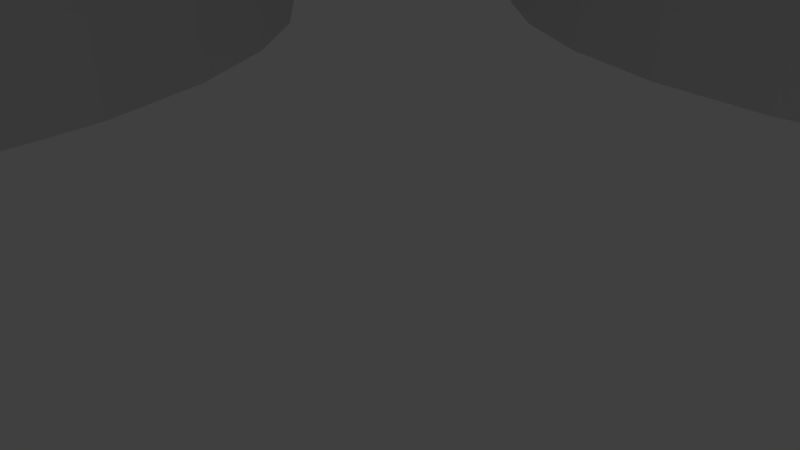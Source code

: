 # Source: rover-parts.blend  (saved by Blender 2.80.75; exported with 4.5.12 LTS)
import bpy
from mathutils import Matrix  # noqa: F401  (used for matrix-valued properties, if any)

bpy.ops.wm.read_factory_settings(use_empty=True)
scene = bpy.context.scene
scene.name = 'Scene'

# ---- collections
col_collection_1 = bpy.data.collections.new('Collection 1'); scene.collection.children.link(col_collection_1)

# ---- materials (node trees are filled in below, after node groups)
mat_material = bpy.data.materials.new('Material')
mat_material.alpha_threshold = 0.0
mat_material.use_transparent_shadow = False
mat_material.roughness = 0.5
mat_material.line_color = (0.0, 0.0, 0.0, 1.0)

# ---- material node trees

# ---- world
world_world = bpy.data.worlds.new('World'); scene.world = world_world
world_world.color = (0.05088, 0.05088, 0.05088)
world_world.use_sun_shadow = False
world_world.sun_shadow_jitter_overblur = 0.0
world_world.cycles.sampling_method = 'MANUAL'

# ---- cameras
cam_camera = bpy.data.cameras.new('Camera')
cam_camera.clip_end = 100.0
cam_camera.lens = 35.0
cam_camera.sensor_width = 32.0
cam_camera.sensor_height = 18.0
cam_camera.ortho_scale = 7.314
cam_camera.dof.focus_distance = 0.0
cam_camera.dof.aperture_fstop = 128.0

# ---- lights
light_lamp = bpy.data.lights.new('Lamp', 'POINT')
light_lamp.transmission_factor = 0.0
light_lamp.cutoff_distance = 30.0
light_lamp.energy = 100.0
light_lamp.shadow_buffer_clip_start = 1.001
light_lamp.shadow_soft_size = 0.1
light_lamp.shadow_maximum_resolution = 0.006
light_lamp.use_absolute_resolution = True

# ---- meshes
me_cylinder_002 = bpy.data.meshes.new('Cylinder.002')
me_cylinder_002.from_pydata([(3.815e-06, 7.013, -13.71), (3.815e-06, 7.013, 13.71), (1.368, 6.878, -13.71), (1.368, 6.878, 13.71), (2.684, 6.479, -13.71), (2.684, 6.479, 13.71), (3.896, 5.831, -13.71), (3.896, 5.831, 13.71), (4.959, 4.959, -13.71), (4.959, 4.959, 13.71), (5.831, 3.896, -13.71), (5.831, 3.896, 13.71), (6.479, 2.684, -13.71), (6.479, 2.684, 13.71), (6.878, 1.368, -13.71), (6.878, 1.368, 13.71), (7.013, -1.999e-06, -13.71), (7.013, -1.999e-06, 13.71), (6.878, -1.368, -13.71), (6.878, -1.368, 13.71), (6.479, -2.684, -13.71), (6.479, -2.684, 13.71), (5.831, -3.896, -13.71), (5.831, -3.896, 13.71), (4.959, -4.959, -13.71), (4.959, -4.959, 13.71), (3.896, -5.831, -13.71), (3.896, -5.831, 13.71), (2.684, -6.479, -13.71), (2.684, -6.479, 13.71), (1.368, -6.878, -13.71), (1.368, -6.878, 13.71), (3.815e-06, -7.013, -13.71), (3.815e-06, -7.013, 13.71), (-1.368, -6.878, -13.71), (-1.368, -6.878, 13.71), (-2.684, -6.479, -13.71), (-2.684, -6.479, 13.71), (-3.896, -5.831, -13.71), (-3.896, -5.831, 13.71), (-4.959, -4.959, -13.71), (-4.959, -4.959, 13.71), (-5.831, -3.896, -13.71), (-5.831, -3.896, 13.71), (-6.479, -2.684, -13.71), (-6.479, -2.684, 13.71), (-6.878, -1.368, -13.71), (-6.878, -1.368, 13.71), (-7.013, 4.243e-06, -13.71), (-7.013, 4.243e-06, 13.71), (-6.878, 1.368, -13.71), (-6.878, 1.368, 13.71), (-6.479, 2.684, -13.71), (-6.479, 2.684, 13.71), (-5.831, 3.896, -13.71), (-5.831, 3.896, 13.71), (-4.959, 4.959, -13.71), (-4.959, 4.959, 13.71), (-3.896, 5.831, -13.71), (-3.896, 5.831, 13.71), (-2.684, 6.479, -13.71), (-2.684, 6.479, 13.71), (-1.368, 6.878, -13.71), (-1.368, 6.878, 13.71)], [], [(0, 1, 3, 2), (2, 3, 5, 4), (4, 5, 7, 6), (6, 7, 9, 8), (8, 9, 11, 10), (10, 11, 13, 12), (12, 13, 15, 14), (14, 15, 17, 16), (16, 17, 19, 18), (18, 19, 21, 20), (20, 21, 23, 22), (22, 23, 25, 24), (24, 25, 27, 26), (26, 27, 29, 28), (28, 29, 31, 30), (30, 31, 33, 32), (32, 33, 35, 34), (34, 35, 37, 36), (36, 37, 39, 38), (38, 39, 41, 40), (40, 41, 43, 42), (42, 43, 45, 44), (44, 45, 47, 46), (46, 47, 49, 48), (48, 49, 51, 50), (50, 51, 53, 52), (52, 53, 55, 54), (54, 55, 57, 56), (56, 57, 59, 58), (58, 59, 61, 60), (3, 1, 63, 61, 59, 57, 55, 53, 51, 49, 47, 45, 43, 41, 39, 37, 35, 33, 31, 29, 27, 25, 23, 21, 19, 17, 15, 13, 11, 9, 7, 5), (60, 61, 63, 62), (62, 63, 1, 0), (0, 2, 4, 6, 8, 10, 12, 14, 16, 18, 20, 22, 24, 26, 28, 30, 32, 34, 36, 38, 40, 42, 44, 46, 48, 50, 52, 54, 56, 58, 60, 62)])
_uv = me_cylinder_002.uv_layers.new(name='UVMap')
_uv.uv.foreach_set('vector', [1.0, 0.5, 1.0, 1.0, 0.9688, 1.0, 0.9688, 0.5, 0.9688, 0.5, 0.9688, 1.0, 0.9375, 1.0, 0.9375, 0.5, 0.9375, 0.5, 0.9375, 1.0, 0.9062, 1.0, 0.9062, 0.5, 0.9062, 0.5, 0.9062, 1.0, 0.875, 1.0, 0.875, 0.5, 0.875, 0.5, 0.875, 1.0, 0.8438, 1.0, 0.8438, 0.5, 0.8438, 0.5, 0.8438, 1.0, 0.8125, 1.0, 0.8125, 0.5, 0.8125, 0.5, 0.8125, 1.0, 0.7812, 1.0, 0.7812, 0.5, 0.7812, 0.5, 0.7812, 1.0, 0.75, 1.0, 0.75, 0.5, 0.75, 0.5, 0.75, 1.0, 0.7188, 1.0, 0.7188, 0.5, 0.7188, 0.5, 0.7188, 1.0, 0.6875, 1.0, 0.6875, 0.5, 0.6875, 0.5, 0.6875, 1.0, 0.6562, 1.0, 0.6562, 0.5, 0.6562, 0.5, 0.6562, 1.0, 0.625, 1.0, 0.625, 0.5, 0.625, 0.5, 0.625, 1.0, 0.5938, 1.0, 0.5938, 0.5, 0.5938, 0.5, 0.5938, 1.0, 0.5625, 1.0, 0.5625, 0.5, 0.5625, 0.5, 0.5625, 1.0, 0.5312, 1.0, 0.5312, 0.5, 0.5312, 0.5, 0.5312, 1.0, 0.5, 1.0, 0.5, 0.5, 0.5, 0.5, 0.5, 1.0, 0.4688, 1.0, 0.4688, 0.5, 0.4688, 0.5, 0.4688, 1.0, 0.4375, 1.0, 0.4375, 0.5, 0.4375, 0.5, 0.4375, 1.0, 0.4062, 1.0, 0.4062, 0.5, 0.4062, 0.5, 0.4062, 1.0, 0.375, 1.0, 0.375, 0.5, 0.375, 0.5, 0.375, 1.0, 0.3438, 1.0, 0.3438, 0.5, 0.3438, 0.5, 0.3438, 1.0, 0.3125, 1.0, 0.3125, 0.5, 0.3125, 0.5, 0.3125, 1.0, 0.2812, 1.0, 0.2812, 0.5, 0.2812, 0.5, 0.2812, 1.0, 0.25, 1.0, 0.25, 0.5, 0.25, 0.5, 0.25, 1.0, 0.2188, 1.0, 0.2188, 0.5, 0.2188, 0.5, 0.2188, 1.0, 0.1875, 1.0, 0.1875, 0.5, 0.1875, 0.5, 0.1875, 1.0, 0.1562, 1.0, 0.1562, 0.5, 0.1562, 0.5, 0.1562, 1.0, 0.125, 1.0, 0.125, 0.5, 0.125, 0.5, 0.125, 1.0, 0.09375, 1.0, 0.09375, 0.5, 0.09375, 0.5, 0.09375, 1.0, 0.0625, 1.0, 0.0625, 0.5, 0.2968, 0.4854, 0.25, 0.49, 0.2032, 0.4854, 0.1582, 0.4717, 0.1167, 0.4496, 0.08029, 0.4197, 0.05045, 0.3833, 0.02827, 0.3418, 0.01461, 0.2968, 0.01, 0.25, 0.01461, 0.2032, 0.02827, 0.1582, 0.05045, 0.1167, 0.08029, 0.08029, 0.1167, 0.05045, 0.1582, 0.02827, 0.2032, 0.01461, 0.25, 0.01, 0.2968, 0.01461, 0.3418, 0.02827, 0.3833, 0.05045, 0.4197, 0.08029, 0.4496, 0.1167, 0.4717, 0.1582, 0.4854, 0.2032, 0.49, 0.25, 0.4854, 0.2968, 0.4717, 0.3418, 0.4496, 0.3833, 0.4197, 0.4197, 0.3833, 0.4496, 0.3418, 0.4717, 0.0625, 0.5, 0.0625, 1.0, 0.03125, 1.0, 0.03125, 0.5, 0.03125, 0.5, 0.03125, 1.0, 0.0, 1.0, 0.0, 0.5, 0.75, 0.49, 0.7968, 0.4854, 0.8418, 0.4717, 0.8833, 0.4496, 0.9197, 0.4197, 0.9496, 0.3833, 0.9717, 0.3418, 0.9854, 0.2968, 0.99, 0.25, 0.9854, 0.2032, 0.9717, 0.1582, 0.9496, 0.1167, 0.9197, 0.08029, 0.8833, 0.05045, 0.8418, 0.02827, 0.7968, 0.01461, 0.75, 0.01, 0.7032, 0.01461, 0.6582, 0.02827, 0.6167, 0.05045, 0.5803, 0.08029, 0.5504, 0.1167, 0.5283, 0.1582, 0.5146, 0.2032, 0.51, 0.25, 0.5146, 0.2968, 0.5283, 0.3418, 0.5504, 0.3833, 0.5803, 0.4197, 0.6167, 0.4496, 0.6582, 0.4717, 0.7032, 0.4854])
me_cylinder_002.use_remesh_preserve_volume = False
me_cylinder_002.use_remesh_preserve_attributes = False
me_cylinder_002.use_mirror_vertex_groups = False
me_cylinder_002.update()
me_cylinder_003 = bpy.data.meshes.new('Cylinder.003')
me_cylinder_003.from_pydata([(-8.995e-07, 7.013, -35.09), (-8.995e-07, 7.013, 35.28), (1.368, 6.878, -35.09), (1.368, 6.878, 35.28), (2.684, 6.479, -35.09), (2.684, 6.479, 35.28), (3.896, 5.831, -35.09), (3.896, 5.831, 35.28), (4.959, 4.959, -35.09), (4.959, 4.959, 35.28), (5.831, 3.896, -35.09), (5.831, 3.896, 35.28), (6.479, 2.684, -35.09), (6.479, 2.684, 35.28), (6.878, 1.368, -35.09), (6.878, 1.368, 35.28), (7.013, -7.123e-07, -35.09), (7.013, -2.519e-06, 35.28), (6.878, -1.368, -35.09), (6.878, -1.368, 35.28), (6.479, -2.684, -35.09), (6.479, -2.684, 35.28), (5.831, -3.896, -35.09), (5.831, -3.896, 35.28), (4.959, -4.959, -35.09), (4.959, -4.959, 35.28), (3.896, -5.831, -35.09), (3.896, -5.831, 35.28), (2.684, -6.479, -35.09), (2.684, -6.479, 35.28), (1.368, -6.878, -35.09), (1.368, -6.878, 35.28), (-8.995e-07, -7.013, -35.09), (-8.995e-07, -7.013, 35.28), (-1.368, -6.878, -35.09), (-1.368, -6.878, 35.28), (-2.684, -6.479, -35.09), (-2.684, -6.479, 35.28), (-3.896, -5.831, -35.09), (-3.896, -5.831, 35.28), (-4.959, -4.959, -35.09), (-4.959, -4.959, 35.28), (-5.831, -3.896, -35.09), (-5.831, -3.896, 35.28), (-6.479, -2.684, -35.09), (-6.479, -2.684, 35.28), (-6.878, -1.368, -35.09), (-6.878, -1.368, 35.28), (-7.013, 5.53e-06, -35.09), (-7.013, 3.724e-06, 35.28), (-6.878, 1.368, -35.09), (-6.878, 1.368, 35.28), (-6.479, 2.684, -35.09), (-6.479, 2.684, 35.28), (-5.831, 3.896, -35.09), (-5.831, 3.896, 35.28), (-4.959, 4.959, -35.09), (-4.959, 4.959, 35.28), (-3.896, 5.831, -35.09), (-3.896, 5.831, 35.28), (-2.684, 6.479, -35.09), (-2.684, 6.479, 35.28), (-1.368, 6.878, -35.09), (-1.368, 6.878, 35.28)], [], [(0, 1, 3, 2), (2, 3, 5, 4), (4, 5, 7, 6), (6, 7, 9, 8), (8, 9, 11, 10), (10, 11, 13, 12), (12, 13, 15, 14), (14, 15, 17, 16), (16, 17, 19, 18), (18, 19, 21, 20), (20, 21, 23, 22), (22, 23, 25, 24), (24, 25, 27, 26), (26, 27, 29, 28), (28, 29, 31, 30), (30, 31, 33, 32), (32, 33, 35, 34), (34, 35, 37, 36), (36, 37, 39, 38), (38, 39, 41, 40), (40, 41, 43, 42), (42, 43, 45, 44), (44, 45, 47, 46), (46, 47, 49, 48), (48, 49, 51, 50), (50, 51, 53, 52), (52, 53, 55, 54), (54, 55, 57, 56), (56, 57, 59, 58), (58, 59, 61, 60), (60, 61, 63, 62), (62, 63, 1, 0), (0, 2, 4, 6, 8, 10, 12, 14, 16, 18, 20, 22, 24, 26, 28, 30, 32, 34, 36, 38, 40, 42, 44, 46, 48, 50, 52, 54, 56, 58, 60, 62), (3, 1, 63, 61, 59, 57, 55, 53, 51, 49, 47, 45, 43, 41, 39, 37, 35, 33, 31, 29, 27, 25, 23, 21, 19, 17, 15, 13, 11, 9, 7, 5)])
_uv = me_cylinder_003.uv_layers.new(name='UVMap')
_uv.uv.foreach_set('vector', [1.0, 0.5, 1.0, 1.0, 0.9688, 1.0, 0.9688, 0.5, 0.9688, 0.5, 0.9688, 1.0, 0.9375, 1.0, 0.9375, 0.5, 0.9375, 0.5, 0.9375, 1.0, 0.9062, 1.0, 0.9062, 0.5, 0.9062, 0.5, 0.9062, 1.0, 0.875, 1.0, 0.875, 0.5, 0.875, 0.5, 0.875, 1.0, 0.8438, 1.0, 0.8438, 0.5, 0.8438, 0.5, 0.8438, 1.0, 0.8125, 1.0, 0.8125, 0.5, 0.8125, 0.5, 0.8125, 1.0, 0.7812, 1.0, 0.7812, 0.5, 0.7812, 0.5, 0.7812, 1.0, 0.75, 1.0, 0.75, 0.5, 0.75, 0.5, 0.75, 1.0, 0.7188, 1.0, 0.7188, 0.5, 0.7188, 0.5, 0.7188, 1.0, 0.6875, 1.0, 0.6875, 0.5, 0.6875, 0.5, 0.6875, 1.0, 0.6562, 1.0, 0.6562, 0.5, 0.6562, 0.5, 0.6562, 1.0, 0.625, 1.0, 0.625, 0.5, 0.625, 0.5, 0.625, 1.0, 0.5938, 1.0, 0.5938, 0.5, 0.5938, 0.5, 0.5938, 1.0, 0.5625, 1.0, 0.5625, 0.5, 0.5625, 0.5, 0.5625, 1.0, 0.5312, 1.0, 0.5312, 0.5, 0.5312, 0.5, 0.5312, 1.0, 0.5, 1.0, 0.5, 0.5, 0.5, 0.5, 0.5, 1.0, 0.4688, 1.0, 0.4688, 0.5, 0.4688, 0.5, 0.4688, 1.0, 0.4375, 1.0, 0.4375, 0.5, 0.4375, 0.5, 0.4375, 1.0, 0.4062, 1.0, 0.4062, 0.5, 0.4062, 0.5, 0.4062, 1.0, 0.375, 1.0, 0.375, 0.5, 0.375, 0.5, 0.375, 1.0, 0.3438, 1.0, 0.3438, 0.5, 0.3438, 0.5, 0.3438, 1.0, 0.3125, 1.0, 0.3125, 0.5, 0.3125, 0.5, 0.3125, 1.0, 0.2812, 1.0, 0.2812, 0.5, 0.2812, 0.5, 0.2812, 1.0, 0.25, 1.0, 0.25, 0.5, 0.25, 0.5, 0.25, 1.0, 0.2188, 1.0, 0.2188, 0.5, 0.2188, 0.5, 0.2188, 1.0, 0.1875, 1.0, 0.1875, 0.5, 0.1875, 0.5, 0.1875, 1.0, 0.1562, 1.0, 0.1562, 0.5, 0.1562, 0.5, 0.1562, 1.0, 0.125, 1.0, 0.125, 0.5, 0.125, 0.5, 0.125, 1.0, 0.09375, 1.0, 0.09375, 0.5, 0.09375, 0.5, 0.09375, 1.0, 0.0625, 1.0, 0.0625, 0.5, 0.0625, 0.5, 0.0625, 1.0, 0.03125, 1.0, 0.03125, 0.5, 0.03125, 0.5, 0.03125, 1.0, 0.0, 1.0, 0.0, 0.5, 0.0, 0.5, 0.9688, 0.5, 0.9375, 0.5, 0.9062, 0.5, 0.875, 0.5, 0.8438, 0.5, 0.8125, 0.5, 0.7812, 0.5, 0.75, 0.5, 0.7188, 0.5, 0.6875, 0.5, 0.6562, 0.5, 0.625, 0.5, 0.5938, 0.5, 0.5625, 0.5, 0.5312, 0.5, 0.5, 0.5, 0.4688, 0.5, 0.4375, 0.5, 0.4062, 0.5, 0.375, 0.5, 0.3438, 0.5, 0.3125, 0.5, 0.2812, 0.5, 0.25, 0.5, 0.2188, 0.5, 0.1875, 0.5, 0.1562, 0.5, 0.125, 0.5, 0.09375, 0.5, 0.0625, 0.5, 0.03125, 0.5, 0.9688, 1.0, 0.0, 1.0, 0.03125, 1.0, 0.0625, 1.0, 0.09375, 1.0, 0.125, 1.0, 0.1562, 1.0, 0.1875, 1.0, 0.2188, 1.0, 0.25, 1.0, 0.2812, 1.0, 0.3125, 1.0, 0.3438, 1.0, 0.375, 1.0, 0.4062, 1.0, 0.4375, 1.0, 0.4688, 1.0, 0.5, 1.0, 0.5312, 1.0, 0.5625, 1.0, 0.5938, 1.0, 0.625, 1.0, 0.6562, 1.0, 0.6875, 1.0, 0.7188, 1.0, 0.75, 1.0, 0.7812, 1.0, 0.8125, 1.0, 0.8438, 1.0, 0.875, 1.0, 0.9062, 1.0, 0.9375, 1.0])
me_cylinder_003.use_remesh_preserve_volume = False
me_cylinder_003.use_remesh_preserve_attributes = False
me_cylinder_003.use_mirror_vertex_groups = False
me_cylinder_003.update()
me_cylinder_004 = bpy.data.meshes.new('Cylinder.004')
me_cylinder_004.from_pydata([(1.75, 2.095, -2.98e-07), (0.5677, -2.095, -1.257), (0.5677, -2.095, -3.576e-07), (-1.037, -0.8315, -1.257), (-1.037, -0.8315, 0.0), (-1.189, -0.7071, -1.257), (-1.189, -0.7071, 0.0), (-1.313, -0.5556, -1.257), (-1.313, -0.5556, 0.0), (-1.405, -0.3827, -1.257), (-1.405, -0.3827, 0.0), (-1.462, -0.1951, -1.257), (-1.462, -0.1951, 0.0), (-1.481, 7.737e-07, -1.257), (-1.481, 9.954e-07, 0.0), (-1.462, 0.1951, -1.257), (-1.462, 0.1951, 0.0), (-1.405, 0.3827, -1.257), (-1.405, 0.3827, 0.0), (-1.313, 0.5556, -1.257), (-1.313, 0.5556, 0.0), (-1.189, 0.7071, -1.257), (-1.189, 0.7071, 0.0), (-1.037, 0.8315, -1.257), (-1.037, 0.8315, 0.0), (0.5677, 2.095, -1.257), (0.5677, 2.095, -1.192e-07), (1.75, -2.095, -5.364e-07), (1.75, 3.206, 0.0), (0.5677, 3.206, -1.257), (0.5677, 3.206, 1.192e-07), (0.5677, -3.206, -1.257), (0.5677, -3.206, -6.557e-07), (1.75, -3.206, -8.345e-07), (2.98e-07, 1.02e-08, -5.96e-08), (8.941e-08, 3.856e-07, -1.257), (-0.009251, -0.09393, -5.96e-08), (-0.009251, -0.09393, -1.257), (-0.4815, -0.4815, -5.96e-08), (-0.4815, -0.4815, -1.257), (-0.6657, -0.4448, 0.0), (-0.6657, -0.4448, -1.257), (-0.5754, -0.4722, -5.96e-08), (-0.5754, -0.4722, -1.257), (-0.749, -0.4003, 0.0), (-0.749, -0.4003, -1.257), (-0.08114, -0.2675, -5.96e-08), (-0.08114, -0.2675, -1.257), (-0.03665, -0.1843, -5.96e-08), (-0.03665, -0.1843, -1.257), (-0.141, -0.3405, -5.96e-08), (-0.141, -0.3405, -1.257), (-0.3875, -0.4722, -5.96e-08), (-0.3875, -0.4722, -1.257), (-0.214, -0.4003, -5.96e-08), (-0.214, -0.4003, -1.257), (-0.2972, -0.4448, -5.96e-08), (-0.2972, -0.4448, -1.257), (-0.9537, -0.09393, 1.192e-07), (-0.9537, -0.09393, -1.257), (-0.9263, -0.1843, 0.0), (-0.9263, -0.1843, -1.257), (-0.963, -5.477e-07, 0.0), (-0.963, -1.723e-07, -1.257), (-0.8818, -0.2675, 0.0), (-0.8818, -0.2675, -1.257), (-0.009251, 0.09393, 0.0), (-0.009251, 0.09393, -1.257), (-0.03665, 0.1843, 0.0), (-0.03665, 0.1843, -1.257), (-0.2972, 0.4448, 0.0), (-0.2972, 0.4448, -1.257), (-0.3876, 0.4722, 0.0), (-0.3876, 0.4722, -1.257), (-0.4815, 0.4815, 0.0), (-0.4815, 0.4815, -1.257), (-0.749, 0.4003, 2.384e-07), (-0.749, 0.4003, -1.257), (-0.6657, 0.4448, 0.0), (-0.6657, 0.4448, -1.257), (-0.08114, 0.2675, 0.0), (-0.08114, 0.2675, -1.257), (-0.8219, 0.3405, 0.0), (-0.8219, 0.3405, -1.257), (-0.9537, 0.09393, 0.0), (-0.9537, 0.09393, -1.257), (-0.5754, 0.4722, 0.0), (-0.5754, 0.4722, -1.257), (-0.8219, -0.3405, 0.0), (-0.8219, -0.3405, -1.257), (-0.9263, 0.1843, 0.0), (-0.9263, 0.1843, -1.257), (-0.8818, 0.2675, 0.0), (-0.8818, 0.2675, -1.257), (-0.214, 0.4003, -1.192e-07), (-0.214, 0.4003, -1.257), (-0.141, 0.3405, -1.788e-07), (-0.141, 0.3405, -1.257), (0.9074, 3.206, -1.257), (1.523, 3.206, -0.4076), (1.523, -3.206, -0.4076), (1.074, 3.206, -0.7391), (1.074, -3.206, -0.7391), (1.198, 3.206, -0.6027), (1.198, -3.206, -0.6027), (1.35, 3.206, -0.4908), (1.35, -3.206, -0.4908), (1.71, 3.206, -0.3564), (1.71, -3.206, -0.3564), (1.75, 2.095, -0.3529), (1.75, -2.095, -0.3529), (1.75, -3.206, -0.3529), (0.9815, 3.206, -0.8947), (0.9815, -3.206, -0.8947), (0.9246, 3.206, -1.064), (0.9246, -3.206, -1.064), (1.75, 3.206, -0.3529), (0.9054, 3.206, -1.239), (0.9074, 2.095, -1.257), (0.9074, -1.087, -1.257), (0.9074, -2.095, -1.257), (0.9054, -3.206, -1.239), (0.9074, -3.206, -1.257)], [], [(0, 27, 110, 109), (27, 34, 36, 48, 46, 50, 54, 56, 52, 38, 42, 40, 44, 88, 64, 60, 58, 62, 14, 12, 10, 8, 6, 4, 2), (2, 1, 31, 32), (1, 2, 4, 3), (3, 4, 6, 5), (5, 6, 8, 7), (7, 8, 10, 9), (9, 10, 12, 11), (11, 12, 14, 13), (13, 14, 16, 15), (15, 16, 18, 17), (17, 18, 20, 19), (19, 20, 22, 21), (21, 22, 24, 23), (23, 24, 26, 25), (25, 26, 30, 29), (29, 30, 28, 116, 107, 99, 105, 103, 101, 112, 114, 117, 98), (0, 109, 116, 28), (26, 0, 28, 30), (32, 31, 122, 121, 115, 113, 102, 104, 106, 100, 108, 111, 33), (1, 120, 122, 31), (27, 2, 32, 33), (58, 59, 63, 62), (88, 89, 65, 64), (64, 65, 61, 60), (66, 67, 35, 34), (84, 85, 91, 90), (62, 63, 85, 84), (92, 93, 83, 82), (74, 75, 73, 72), (52, 53, 39, 38), (80, 81, 69, 68), (38, 39, 43, 42), (72, 73, 71, 70), (82, 83, 77, 76), (54, 55, 57, 56), (76, 77, 79, 78), (44, 45, 89, 88), (94, 95, 97, 96), (68, 69, 67, 66), (14, 62, 84, 90, 92, 82, 76, 78, 86, 74, 72, 70, 94, 96, 80, 68, 66, 34, 27, 0, 26, 24, 22, 20, 18, 16), (40, 41, 45, 44), (50, 51, 55, 54), (48, 49, 47, 46), (90, 91, 93, 92), (86, 87, 75, 74), (34, 35, 37, 36), (60, 61, 59, 58), (56, 57, 53, 52), (70, 71, 95, 94), (78, 79, 87, 86), (42, 43, 41, 40), (36, 37, 49, 48), (96, 97, 81, 80), (46, 47, 51, 50), (13, 63, 59, 61, 65, 89, 45, 41, 43, 39, 53, 57, 55, 51, 47, 49, 37, 35, 119, 120, 1, 3, 5, 7, 9, 11), (115, 114, 112, 113), (121, 117, 114, 115), (106, 105, 99, 100), (113, 112, 101, 102), (104, 103, 105, 106), (121, 120, 119), (118, 119, 35, 67, 69, 81, 97, 95, 71, 73, 75, 87, 79, 77, 83, 93, 91, 85, 63, 13, 15, 17, 19, 21, 23, 25), (108, 107, 116, 109, 110, 111), (111, 110, 27, 33), (100, 99, 107, 108), (102, 101, 103, 104), (98, 118, 25, 29), (98, 117, 118), (117, 121, 119), (121, 122, 120), (119, 118, 117)])
_uv = me_cylinder_004.uv_layers.new(name='UVMap')
_uv.uv.foreach_set('vector', [0.0625, 1.0, 0.4375, 1.0, 0.4375, 0.8597, 0.0625, 0.8597, 0.4375, 1.0, 0.25, 1.0, 0.2614, 1.0, 0.2726, 1.0, 0.2832, 1.0, 0.2932, 1.0, 0.3021, 1.0, 0.3098, 1.0, 0.3158, 1.0, 0.3197, 1.0, 0.3211, 1.0, 0.3194, 1.0, 0.3142, 1.0, 0.3056, 1.0, 0.294, 1.0, 0.2804, 1.0, 0.2655, 1.0, 0.25, 1.0, 0.25, 1.0, 0.2812, 1.0, 0.3125, 1.0, 0.3438, 1.0, 0.375, 1.0, 0.4062, 1.0, 0.4375, 1.0, 0.4375, 1.0, 0.4375, 0.5, 0.4375, 0.5, 0.4375, 1.0, 0.4375, 0.5, 0.4375, 1.0, 0.4062, 1.0, 0.4062, 0.5, 0.4062, 0.5, 0.4062, 1.0, 0.375, 1.0, 0.375, 0.5, 0.375, 0.5, 0.375, 1.0, 0.3438, 1.0, 0.3438, 0.5, 0.3438, 0.5, 0.3438, 1.0, 0.3125, 1.0, 0.3125, 0.5, 0.3125, 0.5, 0.3125, 1.0, 0.2812, 1.0, 0.2812, 0.5, 0.2812, 0.5, 0.2812, 1.0, 0.25, 1.0, 0.25, 0.5, 0.25, 0.5, 0.25, 1.0, 0.2188, 1.0, 0.2188, 0.5, 0.2188, 0.5, 0.2188, 1.0, 0.1875, 1.0, 0.1875, 0.5, 0.1875, 0.5, 0.1875, 1.0, 0.1562, 1.0, 0.1562, 0.5, 0.1562, 0.5, 0.1562, 1.0, 0.125, 1.0, 0.125, 0.5, 0.125, 0.5, 0.125, 1.0, 0.09375, 1.0, 0.09375, 0.5, 0.09375, 0.5, 0.09375, 1.0, 0.0625, 1.0, 0.0625, 0.5, 0.0625, 0.5, 0.0625, 1.0, 0.0625, 1.0, 0.0625, 0.5, 0.0625, 0.5, 0.0625, 1.0, 0.0625, 1.0, 0.0625, 0.8597, 0.0625, 0.8583, 0.0625, 0.8379, 0.0625, 0.8048, 0.0625, 0.7603, 0.0625, 0.7061, 0.0625, 0.6442, 0.0625, 0.5771, 0.0625, 0.5073, 0.0625, 0.5, 0.0625, 1.0, 0.0625, 0.8597, 0.0625, 0.8597, 0.0625, 1.0, 0.0625, 1.0, 0.0625, 1.0, 0.0625, 1.0, 0.0625, 1.0, 0.4375, 1.0, 0.4375, 0.5, 0.4375, 0.5, 0.4375, 0.5073, 0.4375, 0.5771, 0.4375, 0.6442, 0.4375, 0.7061, 0.4375, 0.7603, 0.4375, 0.8048, 0.4375, 0.8379, 0.4375, 0.8583, 0.4375, 0.8597, 0.4375, 1.0, 0.4375, 0.5, 0.4375, 0.5, 0.4375, 0.5, 0.4375, 0.5, 0.4375, 1.0, 0.4375, 1.0, 0.4375, 1.0, 0.4375, 1.0, 0.7188, 0.5707, 0.7188, 0.7883, 0.75, 0.7883, 0.75, 0.5707, 0.625, 0.5707, 0.625, 0.7883, 0.6562, 0.7883, 0.6562, 0.5707, 0.6562, 0.5707, 0.6562, 0.7883, 0.6875, 0.7883, 0.6875, 0.5707, 0.2188, 0.5707, 0.2188, 0.7883, 0.25, 0.7883, 0.25, 0.5707, 0.7812, 0.5707, 0.7812, 0.7883, 0.8125, 0.7883, 0.8125, 0.5707, 0.75, 0.5707, 0.75, 0.7883, 0.7812, 0.7883, 0.7812, 0.5707, 0.8438, 0.5707, 0.8438, 0.7883, 0.875, 0.7883, 0.875, 0.5707, 0.0, 0.5707, 0.0, 0.7883, 0.03125, 0.7883, 0.03125, 0.5707, 0.4688, 0.5707, 0.4688, 0.7883, 0.5, 0.7883, 0.5, 0.5707, 0.1562, 0.5707, 0.1562, 0.7883, 0.1875, 0.7883, 0.1875, 0.5707, 0.5, 0.5707, 0.5, 0.7883, 0.5312, 0.7883, 0.5312, 0.5707, 0.03125, 0.5707, 0.03125, 0.7883, 0.0625, 0.7883, 0.0625, 0.5707, 0.875, 0.5707, 0.875, 0.7883, 0.9062, 0.7883, 0.9062, 0.5707, 0.4062, 0.5707, 0.4062, 0.7883, 0.4375, 0.7883, 0.4375, 0.5707, 0.9062, 0.5707, 0.9062, 0.7883, 0.9375, 0.7883, 0.9375, 0.5707, 0.5938, 0.5707, 0.5938, 0.7883, 0.625, 0.7883, 0.625, 0.5707, 0.09375, 0.5707, 0.09375, 0.7883, 0.125, 0.7883, 0.125, 0.5707, 0.1875, 0.5707, 0.1875, 0.7883, 0.2188, 0.7883, 0.2188, 0.5707, 0.25, 1.0, 0.25, 1.0, 0.2345, 1.0, 0.2196, 1.0, 0.206, 1.0, 0.1944, 1.0, 0.1858, 1.0, 0.1806, 1.0, 0.1789, 1.0, 0.1803, 1.0, 0.1842, 1.0, 0.1902, 1.0, 0.1979, 1.0, 0.2068, 1.0, 0.2168, 1.0, 0.2274, 1.0, 0.2386, 1.0, 0.25, 1.0, 0.4375, 1.0, 0.0625, 1.0, 0.0625, 1.0, 0.09375, 1.0, 0.125, 1.0, 0.1562, 1.0, 0.1875, 1.0, 0.2188, 1.0, 0.5625, 0.5707, 0.5625, 0.7883, 0.5938, 0.7883, 0.5938, 0.5707, 0.375, 0.5707, 0.375, 0.7883, 0.4062, 0.7883, 0.4062, 0.5707, 0.3125, 0.5707, 0.3125, 0.7883, 0.3438, 0.7883, 0.3438, 0.5707, 0.8125, 0.5707, 0.8125, 0.7883, 0.8438, 0.7883, 0.8438, 0.5707, 0.9688, 0.5707, 0.9688, 0.7883, 1.0, 0.7883, 1.0, 0.5707, 0.25, 0.5707, 0.25, 0.7883, 0.2812, 0.7883, 0.2812, 0.5707, 0.6875, 0.5707, 0.6875, 0.7883, 0.7188, 0.7883, 0.7188, 0.5707, 0.4375, 0.5707, 0.4375, 0.7883, 0.4688, 0.7883, 0.4688, 0.5707, 0.0625, 0.5707, 0.0625, 0.7883, 0.09375, 0.7883, 0.09375, 0.5707, 0.9375, 0.5707, 0.9375, 0.7883, 0.9688, 0.7883, 0.9688, 0.5707, 0.5312, 0.5707, 0.5312, 0.7883, 0.5625, 0.7883, 0.5625, 0.5707, 0.2812, 0.5707, 0.2812, 0.7883, 0.3125, 0.7883, 0.3125, 0.5707, 0.125, 0.5707, 0.125, 0.7883, 0.1562, 0.7883, 0.1562, 0.5707, 0.3438, 0.5707, 0.3438, 0.7883, 0.375, 0.7883, 0.375, 0.5707, 0.25, 0.5, 0.25, 0.5, 0.2655, 0.5, 0.2804, 0.5, 0.294, 0.5, 0.3056, 0.5, 0.3142, 0.5, 0.3194, 0.5, 0.3211, 0.5, 0.3197, 0.5, 0.3158, 0.5, 0.3098, 0.5, 0.3021, 0.5, 0.2932, 0.5, 0.2832, 0.5, 0.2726, 0.5, 0.2614, 0.5, 0.25, 0.5, 0.3472, 0.5, 0.4375, 0.5, 0.4375, 0.5, 0.4062, 0.5, 0.375, 0.5, 0.3438, 0.5, 0.3125, 0.5, 0.2812, 0.5, 0.7812, 0.5315, 0.7812, 0.9672, 0.8125, 0.9672, 0.8125, 0.5315, 0.75, 0.5315, 0.75, 0.9672, 0.7812, 0.9672, 0.7812, 0.5315, 0.9062, 0.5315, 0.9062, 0.9672, 0.9375, 0.9672, 0.9375, 0.5315, 0.8125, 0.5315, 0.8125, 0.9672, 0.8438, 0.9672, 0.8438, 0.5315, 0.875, 0.5315, 0.875, 0.9672, 0.9062, 0.9672, 0.9062, 0.5315, 0.75, 0.5315, 0.7468, 0.607, 0.7468, 0.6755, 0.0625, 0.5, 0.3472, 0.5, 0.25, 0.5, 0.2386, 0.5, 0.2274, 0.5, 0.2168, 0.5, 0.2068, 0.5, 0.1979, 0.5, 0.1902, 0.5, 0.1842, 0.5, 0.1803, 0.5, 0.1789, 0.5, 0.1806, 0.5, 0.1858, 0.5, 0.1944, 0.5, 0.206, 0.5, 0.2196, 0.5, 0.2345, 0.5, 0.25, 0.5, 0.25, 0.5, 0.2188, 0.5, 0.1875, 0.5, 0.1562, 0.5, 0.125, 0.5, 0.09375, 0.5, 0.0625, 0.5, 0.9688, 0.5315, 0.9688, 0.9672, 0.9751, 0.9672, 0.9751, 0.8917, 0.9751, 0.607, 0.9751, 0.5315, 0.4375, 0.8597, 0.4375, 0.8597, 0.4375, 1.0, 0.4375, 1.0, 0.9375, 0.5315, 0.9375, 0.9672, 0.9688, 0.9672, 0.9688, 0.5315, 0.8438, 0.5315, 0.8438, 0.9672, 0.875, 0.9672, 0.875, 0.5315, 0.0625, 0.5, 0.0625, 0.5, 0.0625, 0.5, 0.0625, 0.5, 0.7468, 0.9672, 0.75, 0.9672, 0.7468, 0.8917, 0.75, 0.9672, 0.75, 0.5315, 0.7468, 0.6755, 0.75, 0.5315, 0.7468, 0.5315, 0.7468, 0.607, 0.7468, 0.6755, 0.7468, 0.8917, 0.75, 0.9672])
me_cylinder_004.use_remesh_preserve_volume = False
me_cylinder_004.use_remesh_preserve_attributes = False
me_cylinder_004.use_mirror_vertex_groups = False
me_cylinder_004.update()
me_cylinder_005 = bpy.data.meshes.new('Cylinder.005')
me_cylinder_005.from_pydata([(-8.995e-07, 7.013, -9.537e-07), (-8.995e-07, 7.013, 14.03), (1.368, 6.878, -9.537e-07), (1.368, 6.878, 14.03), (2.684, 6.479, -9.537e-07), (2.684, 6.479, 14.03), (3.896, 5.831, -9.537e-07), (3.896, 5.831, 14.03), (4.959, 4.959, -9.537e-07), (4.959, 4.959, 14.03), (5.831, 3.896, -9.537e-07), (5.831, 3.896, 14.03), (6.479, 2.684, -9.537e-07), (6.479, 2.684, 14.03), (6.878, 1.368, -9.537e-07), (6.878, 1.368, 14.03), (7.013, -1.837e-06, -9.537e-07), (7.013, -1.837e-06, 14.03), (6.878, -1.368, -9.537e-07), (6.878, -1.368, 14.03), (6.479, -2.684, -9.537e-07), (6.479, -2.684, 14.03), (5.831, -3.896, -9.537e-07), (5.831, -3.896, 14.03), (4.959, -4.959, -9.537e-07), (4.959, -4.959, 14.03), (3.896, -5.831, -9.537e-07), (3.896, -5.831, 14.03), (2.684, -6.479, -9.537e-07), (2.684, -6.479, 14.03), (1.368, -6.878, -9.537e-07), (1.368, -6.878, 14.03), (-8.995e-07, -7.013, -9.537e-07), (-8.995e-07, -7.013, 14.03), (-1.368, -6.878, -9.537e-07), (-1.368, -6.878, 14.03), (-2.684, -6.479, -9.537e-07), (-2.684, -6.479, 14.03), (-3.896, -5.831, -9.537e-07), (-3.896, -5.831, 14.03), (-4.959, -4.959, -9.537e-07), (-4.959, -4.959, 14.03), (-5.831, -3.896, -9.537e-07), (-5.831, -3.896, 14.03), (-6.479, -2.684, -9.537e-07), (-6.479, -2.684, 14.03), (-6.878, -1.368, -9.537e-07), (-6.878, -1.368, 14.03), (-7.013, 4.405e-06, -9.537e-07), (-7.013, 4.405e-06, 14.03), (-6.878, 1.368, -9.537e-07), (-6.878, 1.368, 14.03), (-6.479, 2.684, -9.537e-07), (-6.479, 2.684, 14.03), (-5.831, 3.896, -9.537e-07), (-5.831, 3.896, 14.03), (-4.959, 4.959, -9.537e-07), (-4.959, 4.959, 14.03), (-3.896, 5.831, -9.537e-07), (-3.896, 5.831, 14.03), (-2.684, 6.479, -9.537e-07), (-2.684, 6.479, 14.03), (-1.368, 6.878, -9.537e-07), (-1.368, 6.878, 14.03), (2.808, -1.876, 14.03), (2.808, -1.876, -4.768e-07), (1.028e-07, 3.377, 14.03), (1.028e-07, 3.377, -4.768e-07), (-0.6587, 3.312, 14.03), (-0.6587, 3.312, -4.768e-07), (-1.292, 3.12, 14.03), (-1.292, 3.12, -4.768e-07), (-3.12, -1.292, 14.03), (-3.12, -1.292, -4.768e-07), (-2.808, -1.876, 14.03), (-2.808, -1.876, -1.907e-06), (-3.312, -0.6587, 14.03), (-3.312, -0.6587, -4.768e-07), (-2.388, -2.388, 14.03), (-2.388, -2.388, -1.907e-06), (-0.6587, -3.312, 14.03), (-0.6587, -3.312, -4.768e-07), (1.028e-07, -3.377, 14.03), (1.028e-07, -3.377, -4.768e-07), (-1.292, -3.12, 14.03), (-1.292, -3.12, -4.768e-07), (3.312, 0.6587, 14.03), (3.312, 0.6587, -4.768e-07), (1.876, 2.808, 14.03), (1.876, 2.808, -4.768e-07), (3.377, -1.503e-06, 14.03), (3.377, -1.503e-06, -4.768e-07), (3.12, 1.292, 14.03), (3.12, 1.292, -4.768e-07), (0.6587, -3.312, 14.03), (0.6587, -3.312, -4.768e-07), (-2.388, 2.388, 14.03), (-2.388, 2.388, -4.768e-07), (-1.876, 2.808, 14.03), (-1.876, 2.808, -4.768e-07), (-2.808, 1.876, 14.03), (-2.808, 1.876, -4.768e-07), (3.312, -0.6587, 14.03), (3.312, -0.6587, -4.768e-07), (1.876, -2.808, 14.03), (1.876, -2.808, -4.768e-07), (2.388, -2.388, 14.03), (2.388, -2.388, -4.768e-07), (3.12, -1.292, 14.03), (3.12, -1.292, -9.537e-07), (-3.377, 1.503e-06, 14.03), (-3.377, 1.503e-06, -4.768e-07), (-1.876, -2.808, 14.03), (-1.876, -2.808, -4.768e-07), (-3.312, 0.6587, 14.03), (-3.312, 0.6587, -4.768e-07), (2.388, 2.388, 14.03), (2.388, 2.388, -4.768e-07), (1.292, -3.12, 14.03), (1.292, -3.12, -4.768e-07), (2.808, 1.876, 14.03), (2.808, 1.876, -4.768e-07), (-3.12, 1.292, 14.03), (-3.12, 1.292, -9.537e-07), (1.292, 3.12, 14.03), (1.292, 3.12, -4.768e-07), (0.6587, 3.312, 14.03), (0.6587, 3.312, -4.768e-07)], [], [(0, 1, 3, 2), (2, 3, 5, 4), (4, 5, 7, 6), (6, 7, 9, 8), (8, 9, 11, 10), (10, 11, 13, 12), (12, 13, 15, 14), (14, 15, 17, 16), (16, 17, 19, 18), (18, 19, 21, 20), (20, 21, 23, 22), (22, 23, 25, 24), (24, 25, 27, 26), (26, 27, 29, 28), (28, 29, 31, 30), (30, 31, 33, 32), (32, 33, 35, 34), (34, 35, 37, 36), (36, 37, 39, 38), (38, 39, 41, 40), (40, 41, 43, 42), (42, 43, 45, 44), (44, 45, 47, 46), (46, 47, 49, 48), (48, 49, 51, 50), (50, 51, 53, 52), (52, 53, 55, 54), (54, 55, 57, 56), (56, 57, 59, 58), (58, 59, 61, 60), (3, 1, 63, 61, 59, 57, 55, 53, 51, 49, 110, 114, 122, 100, 96, 98, 70, 68, 66, 126, 124, 88, 116, 120, 92, 86, 90, 17, 15, 13, 11, 9, 7, 5), (60, 61, 63, 62), (62, 63, 1, 0), (0, 2, 4, 6, 8, 10, 12, 14, 16, 91, 87, 93, 121, 117, 89, 125, 127, 67, 69, 71, 99, 97, 101, 123, 115, 111, 48, 50, 52, 54, 56, 58, 60, 62), (103, 102, 90, 91), (107, 106, 64, 65), (65, 64, 108, 109), (115, 114, 110, 111), (87, 86, 92, 93), (91, 90, 86, 87), (121, 120, 116, 117), (67, 66, 68, 69), (81, 80, 82, 83), (101, 100, 122, 123), (83, 82, 94, 95), (69, 68, 70, 71), (117, 116, 88, 89), (113, 112, 84, 85), (17, 90, 102, 108, 64, 106, 104, 118, 94, 82, 80, 84, 112, 78, 74, 72, 76, 110, 49, 47, 45, 43, 41, 39, 37, 35, 33, 31, 29, 27, 25, 23, 21, 19), (89, 88, 124, 125), (105, 104, 106, 107), (99, 98, 96, 97), (123, 122, 114, 115), (119, 118, 104, 105), (79, 78, 112, 113), (73, 72, 74, 75), (127, 126, 66, 67), (93, 92, 120, 121), (111, 110, 76, 77), (109, 108, 102, 103), (85, 84, 80, 81), (71, 70, 98, 99), (125, 124, 126, 127), (95, 94, 118, 119), (77, 76, 72, 73), (97, 96, 100, 101), (48, 111, 77, 73, 75, 79, 113, 85, 81, 83, 95, 119, 105, 107, 65, 109, 103, 91, 16, 18, 20, 22, 24, 26, 28, 30, 32, 34, 36, 38, 40, 42, 44, 46), (75, 74, 78, 79)])
_uv = me_cylinder_005.uv_layers.new(name='UVMap')
_uv.uv.foreach_set('vector', [1.0, 0.5, 1.0, 1.0, 0.9688, 1.0, 0.9688, 0.5, 0.9688, 0.5, 0.9688, 1.0, 0.9375, 1.0, 0.9375, 0.5, 0.9375, 0.5, 0.9375, 1.0, 0.9062, 1.0, 0.9062, 0.5, 0.9062, 0.5, 0.9062, 1.0, 0.875, 1.0, 0.875, 0.5, 0.875, 0.5, 0.875, 1.0, 0.8438, 1.0, 0.8438, 0.5, 0.8438, 0.5, 0.8438, 1.0, 0.8125, 1.0, 0.8125, 0.5, 0.8125, 0.5, 0.8125, 1.0, 0.7812, 1.0, 0.7812, 0.5, 0.7812, 0.5, 0.7812, 1.0, 0.75, 1.0, 0.75, 0.5, 0.75, 0.5, 0.75, 1.0, 0.7188, 1.0, 0.7188, 0.5, 0.7188, 0.5, 0.7188, 1.0, 0.6875, 1.0, 0.6875, 0.5, 0.6875, 0.5, 0.6875, 1.0, 0.6562, 1.0, 0.6562, 0.5, 0.6562, 0.5, 0.6562, 1.0, 0.625, 1.0, 0.625, 0.5, 0.625, 0.5, 0.625, 1.0, 0.5938, 1.0, 0.5938, 0.5, 0.5938, 0.5, 0.5938, 1.0, 0.5625, 1.0, 0.5625, 0.5, 0.5625, 0.5, 0.5625, 1.0, 0.5312, 1.0, 0.5312, 0.5, 0.5312, 0.5, 0.5312, 1.0, 0.5, 1.0, 0.5, 0.5, 0.5, 0.5, 0.5, 1.0, 0.4688, 1.0, 0.4688, 0.5, 0.4688, 0.5, 0.4688, 1.0, 0.4375, 1.0, 0.4375, 0.5, 0.4375, 0.5, 0.4375, 1.0, 0.4062, 1.0, 0.4062, 0.5, 0.4062, 0.5, 0.4062, 1.0, 0.375, 1.0, 0.375, 0.5, 0.375, 0.5, 0.375, 1.0, 0.3438, 1.0, 0.3438, 0.5, 0.3438, 0.5, 0.3438, 1.0, 0.3125, 1.0, 0.3125, 0.5, 0.3125, 0.5, 0.3125, 1.0, 0.2812, 1.0, 0.2812, 0.5, 0.2812, 0.5, 0.2812, 1.0, 0.25, 1.0, 0.25, 0.5, 0.25, 0.5, 0.25, 1.0, 0.2188, 1.0, 0.2188, 0.5, 0.2188, 0.5, 0.2188, 1.0, 0.1875, 1.0, 0.1875, 0.5, 0.1875, 0.5, 0.1875, 1.0, 0.1562, 1.0, 0.1562, 0.5, 0.1562, 0.5, 0.1562, 1.0, 0.125, 1.0, 0.125, 0.5, 0.125, 0.5, 0.125, 1.0, 0.09375, 1.0, 0.09375, 0.5, 0.09375, 0.5, 0.09375, 1.0, 0.0625, 1.0, 0.0625, 0.5, 0.2968, 0.4854, 0.25, 0.49, 0.2032, 0.4854, 0.1582, 0.4717, 0.1167, 0.4496, 0.08029, 0.4197, 0.05045, 0.3833, 0.02827, 0.3418, 0.01461, 0.2968, 0.01, 0.25, 0.1344, 0.25, 0.1367, 0.2725, 0.1432, 0.2942, 0.1539, 0.3142, 0.1683, 0.3317, 0.1858, 0.3461, 0.2058, 0.3568, 0.2275, 0.3633, 0.25, 0.3656, 0.2725, 0.3633, 0.2942, 0.3568, 0.3142, 0.3461, 0.3317, 0.3317, 0.3461, 0.3142, 0.3568, 0.2942, 0.3633, 0.2725, 0.3656, 0.25, 0.49, 0.25, 0.4854, 0.2968, 0.4717, 0.3418, 0.4496, 0.3833, 0.4197, 0.4197, 0.3833, 0.4496, 0.3418, 0.4717, 0.0625, 0.5, 0.0625, 1.0, 0.03125, 1.0, 0.03125, 0.5, 0.03125, 0.5, 0.03125, 1.0, 0.0, 1.0, 0.0, 0.5, 0.75, 0.49, 0.7968, 0.4854, 0.8418, 0.4717, 0.8833, 0.4496, 0.9197, 0.4197, 0.9496, 0.3833, 0.9717, 0.3418, 0.9854, 0.2968, 0.99, 0.25, 0.8656, 0.25, 0.8633, 0.2725, 0.8568, 0.2942, 0.8461, 0.3142, 0.8317, 0.3317, 0.8142, 0.3461, 0.7942, 0.3568, 0.7725, 0.3633, 0.75, 0.3656, 0.7275, 0.3633, 0.7058, 0.3568, 0.6858, 0.3461, 0.6683, 0.3317, 0.6539, 0.3142, 0.6432, 0.2942, 0.6367, 0.2725, 0.6344, 0.25, 0.51, 0.25, 0.5146, 0.2968, 0.5283, 0.3418, 0.5504, 0.3833, 0.5803, 0.4197, 0.6167, 0.4496, 0.6582, 0.4717, 0.7032, 0.4854, 0.7188, 0.5695, 0.7188, 0.9305, 0.75, 0.9305, 0.75, 0.5695, 0.625, 0.5695, 0.625, 0.9305, 0.6562, 0.9305, 0.6562, 0.5695, 0.6562, 0.5695, 0.6562, 0.9305, 0.6875, 0.9305, 0.6875, 0.5695, 0.2188, 0.5695, 0.2188, 0.9305, 0.25, 0.9305, 0.25, 0.5695, 0.7812, 0.5695, 0.7812, 0.9305, 0.8125, 0.9305, 0.8125, 0.5695, 0.75, 0.5695, 0.75, 0.9305, 0.7812, 0.9305, 0.7812, 0.5695, 0.8438, 0.5695, 0.8438, 0.9305, 0.875, 0.9305, 0.875, 0.5695, 0.0, 0.5695, 0.0, 0.9305, 0.03125, 0.9305, 0.03125, 0.5695, 0.4688, 0.5695, 0.4688, 0.9305, 0.5, 0.9305, 0.5, 0.5695, 0.1562, 0.5695, 0.1562, 0.9305, 0.1875, 0.9305, 0.1875, 0.5695, 0.5, 0.5695, 0.5, 0.9305, 0.5312, 0.9305, 0.5312, 0.5695, 0.03125, 0.5695, 0.03125, 0.9305, 0.0625, 0.9305, 0.0625, 0.5695, 0.875, 0.5695, 0.875, 0.9305, 0.9062, 0.9305, 0.9062, 0.5695, 0.4062, 0.5695, 0.4062, 0.9305, 0.4375, 0.9305, 0.4375, 0.5695, 0.49, 0.25, 0.3656, 0.25, 0.3633, 0.2275, 0.3568, 0.2058, 0.3461, 0.1858, 0.3317, 0.1683, 0.3142, 0.1539, 0.2942, 0.1432, 0.2725, 0.1367, 0.25, 0.1344, 0.2275, 0.1367, 0.2058, 0.1432, 0.1858, 0.1539, 0.1683, 0.1683, 0.1539, 0.1858, 0.1432, 0.2058, 0.1367, 0.2275, 0.1344, 0.25, 0.01, 0.25, 0.01461, 0.2032, 0.02827, 0.1582, 0.05045, 0.1167, 0.08029, 0.08029, 0.1167, 0.05045, 0.1582, 0.02827, 0.2032, 0.01461, 0.25, 0.01, 0.2968, 0.01461, 0.3418, 0.02827, 0.3833, 0.05045, 0.4197, 0.08029, 0.4496, 0.1167, 0.4717, 0.1582, 0.4854, 0.2032, 0.9062, 0.5695, 0.9062, 0.9305, 0.9375, 0.9305, 0.9375, 0.5695, 0.5938, 0.5695, 0.5938, 0.9305, 0.625, 0.9305, 0.625, 0.5695, 0.09375, 0.5695, 0.09375, 0.9305, 0.125, 0.9305, 0.125, 0.5695, 0.1875, 0.5695, 0.1875, 0.9305, 0.2188, 0.9305, 0.2188, 0.5695, 0.5625, 0.5695, 0.5625, 0.9305, 0.5938, 0.9305, 0.5938, 0.5695, 0.375, 0.5695, 0.375, 0.9305, 0.4062, 0.9305, 0.4062, 0.5695, 0.3125, 0.5695, 0.3125, 0.9305, 0.3438, 0.9305, 0.3438, 0.5695, 0.9688, 0.5695, 0.9688, 0.9305, 1.0, 0.9305, 1.0, 0.5695, 0.8125, 0.5695, 0.8125, 0.9305, 0.8438, 0.9305, 0.8438, 0.5695, 0.25, 0.5695, 0.25, 0.9305, 0.2812, 0.9305, 0.2812, 0.5695, 0.6875, 0.5695, 0.6875, 0.9305, 0.7188, 0.9305, 0.7188, 0.5695, 0.4375, 0.5695, 0.4375, 0.9305, 0.4688, 0.9305, 0.4688, 0.5695, 0.0625, 0.5695, 0.0625, 0.9305, 0.09375, 0.9305, 0.09375, 0.5695, 0.9375, 0.5695, 0.9375, 0.9305, 0.9688, 0.9305, 0.9688, 0.5695, 0.5312, 0.5695, 0.5312, 0.9305, 0.5625, 0.9305, 0.5625, 0.5695, 0.2812, 0.5695, 0.2812, 0.9305, 0.3125, 0.9305, 0.3125, 0.5695, 0.125, 0.5695, 0.125, 0.9305, 0.1562, 0.9305, 0.1562, 0.5695, 0.51, 0.25, 0.6344, 0.25, 0.6367, 0.2275, 0.6432, 0.2058, 0.6539, 0.1858, 0.6683, 0.1683, 0.6858, 0.1539, 0.7058, 0.1432, 0.7275, 0.1367, 0.75, 0.1344, 0.7725, 0.1367, 0.7942, 0.1432, 0.8142, 0.1539, 0.8317, 0.1683, 0.8461, 0.1858, 0.8568, 0.2058, 0.8633, 0.2275, 0.8656, 0.25, 0.99, 0.25, 0.9854, 0.2032, 0.9717, 0.1582, 0.9496, 0.1167, 0.9197, 0.08029, 0.8833, 0.05045, 0.8418, 0.02827, 0.7968, 0.01461, 0.75, 0.01, 0.7032, 0.01461, 0.6582, 0.02827, 0.6167, 0.05045, 0.5803, 0.08029, 0.5504, 0.1167, 0.5283, 0.1582, 0.5146, 0.2032, 0.3438, 0.5695, 0.3438, 0.9305, 0.375, 0.9305, 0.375, 0.5695])
me_cylinder_005.use_remesh_preserve_volume = False
me_cylinder_005.use_remesh_preserve_attributes = False
me_cylinder_005.use_mirror_vertex_groups = False
me_cylinder_005.update()
me_cylinder_006 = bpy.data.meshes.new('Cylinder.006')
me_cylinder_006.from_pydata([(-1.828e-06, 7.013, -3.815e-06), (1.368, 6.878, -3.815e-06), (2.684, 6.479, -3.815e-06), (3.896, 5.831, -3.815e-06), (4.959, 4.959, -3.815e-06), (5.831, 3.896, -3.815e-06), (6.479, 2.684, -70.38), (6.479, 2.684, -3.815e-06), (6.878, 1.368, -70.38), (6.878, 1.368, -3.815e-06), (7.013, 1.195e-06, -70.38), (7.013, -6.112e-07, -3.815e-06), (6.878, -1.368, -70.38), (6.878, -1.368, -3.815e-06), (6.479, -2.684, -70.38), (6.479, -2.684, -3.815e-06), (5.831, -3.896, -3.815e-06), (4.959, -4.959, -3.815e-06), (3.896, -5.831, -3.815e-06), (2.684, -6.479, -3.815e-06), (1.368, -6.878, -3.815e-06), (-1.828e-06, -7.013, -3.815e-06), (-1.368, -6.878, -3.815e-06), (-2.684, -6.479, -3.815e-06), (-3.896, -5.831, -3.815e-06), (-4.959, -4.959, -3.815e-06), (-5.831, -3.896, -3.815e-06), (-6.479, -2.684, -70.38), (-6.479, -2.684, -3.815e-06), (-6.878, -1.368, -70.38), (-6.878, -1.368, -3.815e-06), (-7.013, 7.437e-06, -70.38), (-7.013, 5.631e-06, -3.815e-06), (-6.878, 1.368, -70.38), (-6.878, 1.368, -3.815e-06), (-6.479, 2.684, -70.38), (-6.479, 2.684, -3.815e-06), (-5.831, 3.896, -3.815e-06), (-4.959, 4.959, -3.815e-06), (-3.896, 5.831, -3.815e-06), (-2.684, 6.479, -3.815e-06), (-1.368, 6.878, -3.815e-06), (6.228, -3.154, -70.38), (-6.094, 3.404, -70.38), (5.898, 3.771, -63.0), (6.228, 3.154, -70.38), (5.898, -3.771, -63.0), (-5.831, 3.896, -64.5), (-5.764, 3.978, -63.0), (-5.831, -3.896, -64.5), (-6.094, -3.404, -70.38), (-5.764, -3.978, -63.0), (5.831, 3.896, -62.03), (5.831, -3.896, -62.03), (5.026, 4.877, -50.3), (4.959, 4.959, -49.65), (4.959, -4.959, -49.65), (5.026, -4.877, -50.3), (-4.892, 5.014, -50.3), (-4.959, 4.959, -51.28), (-4.892, -5.014, -50.3), (-4.959, -4.959, -51.28), (-3.829, -5.867, -39.88), (-3.896, -5.831, -40.54), (-3.896, 5.831, -40.54), (-3.829, 5.867, -39.88), (3.896, -5.831, -39.45), (3.963, -5.776, -39.88), (3.963, 5.776, -39.88), (3.896, 5.831, -39.45), (2.751, 6.443, -32.14), (2.751, -6.443, -32.14), (-2.684, -6.479, -32.56), (-2.684, 6.479, -32.56), (-2.617, 6.499, -32.14), (-2.617, -6.499, -32.14), (2.684, 6.479, -31.89), (2.684, -6.479, -31.89), (-1.368, 6.878, -27.61), (-1.368, -6.878, -27.61), (-1.301, -6.885, -27.37), (-1.301, 6.885, -27.37), (1.435, 6.858, -27.37), (1.435, -6.858, -27.37), (0.06689, -7.006, -25.76), (0.06689, 7.006, -25.76), (1.368, 6.878, -27.29), (1.368, -6.878, -27.29), (-1.828e-06, -7.013, -25.84), (-1.828e-06, 7.013, -25.84), (-0.3032, -1.524, -7.629e-06), (-0.3032, -1.524, -26.19), (-0.8633, -1.292, -3.815e-06), (-0.8633, -1.292, -26.85), (-0.5947, -1.436, -3.815e-06), (-0.5947, -1.436, -26.54), (1.524, -0.3032, -3.815e-06), (1.524, -0.3032, -27.69), (0.3032, -1.524, -7.629e-06), (0.3032, -1.524, -26.04), (0.5947, -1.436, -3.815e-06), (0.5947, -1.436, -26.38), (1.436, -0.5947, -3.815e-06), (1.436, -0.5947, -27.37), (1.292, -0.8633, -3.815e-06), (1.292, -0.8633, -27.2), (1.435, -0.5958, -27.37), (-1.099, -1.099, -3.815e-06), (-1.099, -1.099, -27.13), (-1.292, -0.8633, -3.815e-06), (-1.292, -0.8633, -27.36), (1.554, 1.928e-06, -3.815e-06), (1.554, 2.686e-06, -27.8), (1.524, 0.3032, -3.815e-06), (1.524, 0.3032, -27.69), (-1.301, -0.8461, -27.37), (-8.364e-08, -1.554, -7.629e-06), (-8.364e-08, -1.554, -25.84), (-1.554, 5.452e-07, -3.815e-06), (-1.554, 1.316e-06, -28.28), (-1.524, -0.3032, -3.815e-06), (-1.524, -0.3032, -28.18), (-1.524, 0.3032, -3.815e-06), (-1.524, 0.3032, -28.18), (0.8633, -1.292, -3.815e-06), (0.8633, -1.292, -26.7), (-1.436, -0.5947, -3.815e-06), (-1.436, -0.5947, -27.86), (1.436, 0.5947, -3.815e-06), (1.436, 0.5947, -27.37), (-0.5947, 1.436, -3.815e-06), (-0.5947, 1.436, -26.54), (-0.8633, 1.292, -3.815e-06), (-0.8633, 1.292, -26.85), (-1.099, 1.099, -3.815e-06), (-1.099, 1.099, -27.13), (0.06689, -1.547, -25.76), (1.099, -1.099, -3.815e-06), (1.099, -1.099, -26.97), (1.099, 1.099, -3.815e-06), (1.099, 1.099, -26.97), (1.292, 0.8633, -3.815e-06), (1.292, 0.8633, -27.2), (1.435, 0.5958, -27.37), (0.8633, 1.292, -3.815e-06), (0.8633, 1.292, -26.7), (-1.292, 0.8633, -3.815e-06), (-1.292, 0.8633, -27.36), (-1.301, 0.8461, -27.37), (0.5947, 1.436, -3.815e-06), (0.5947, 1.436, -26.38), (-1.436, 0.5947, -3.815e-06), (-1.436, 0.5947, -27.86), (-8.364e-08, 1.554, -7.629e-06), (0.06689, 1.547, -25.76), (-8.364e-08, 1.554, -25.84), (-0.3032, 1.524, -7.629e-06), (-0.3032, 1.524, -26.19), (0.3032, 1.524, -7.629e-06), (0.3032, 1.524, -26.04)], [], [(6, 7, 9, 8), (8, 9, 11, 10), (10, 11, 13, 12), (12, 13, 15, 14), (14, 15, 16, 53, 46, 42), (27, 28, 30, 29), (29, 30, 32, 31), (31, 32, 34, 33), (33, 34, 36, 35), (35, 36, 37, 47, 43), (1, 0, 41, 40, 39, 38, 37, 36, 34, 32, 118, 122, 151, 146, 134, 132, 130, 156, 153, 158, 149, 144, 139, 141, 128, 113, 111, 11, 9, 7, 5, 4, 3, 2), (86, 85, 89, 0, 1), (77, 71, 66, 18, 19), (44, 46, 53, 57, 54, 52), (48, 51, 49, 50, 43, 47), (89, 81, 78, 41, 0), (85, 154, 155, 157, 131, 133, 135, 147, 148, 81, 89), (49, 51, 61, 25, 26), (61, 60, 63, 24, 25), (54, 57, 56, 67, 68, 55), (73, 65, 64, 39, 40), (78, 74, 73, 40, 41), (50, 49, 26, 28, 27), (64, 58, 59, 38, 39), (56, 57, 53, 16, 17), (59, 48, 47, 37, 38), (68, 67, 66, 71, 70, 69), (65, 62, 63, 60, 58, 64), (81, 148, 152, 123, 119, 121, 127, 115, 80, 79, 75, 74, 78), (76, 82, 86, 1, 2), (52, 54, 55, 4, 5), (88, 84, 87, 20, 21), (82, 143, 142, 140, 145, 150, 159, 154, 85, 86), (46, 44, 45, 42), (87, 83, 77, 19, 20), (72, 75, 79, 22, 23), (55, 68, 69, 3, 4), (74, 75, 72, 62, 65, 73), (70, 71, 77, 83, 106, 103, 97, 112, 114, 129, 143, 82, 76), (66, 67, 56, 17, 18), (43, 50, 27, 29, 31, 33, 35), (42, 45, 6, 8, 10, 12, 14), (58, 60, 61, 51, 48, 59), (63, 62, 72, 23, 24), (45, 44, 52, 5, 7, 6), (79, 80, 88, 21, 22), (69, 70, 76, 2, 3), (113, 114, 112, 111), (141, 142, 143, 129, 128), (139, 140, 142, 141), (120, 121, 119, 118), (96, 97, 103, 102), (111, 112, 97, 96), (104, 105, 138, 137), (116, 117, 91, 90), (156, 157, 155, 153), (109, 110, 115, 127, 126), (153, 155, 154, 159, 158), (90, 91, 95, 94), (137, 138, 125, 124), (132, 133, 131, 130), (124, 125, 101, 100), (144, 145, 140, 139), (92, 93, 108, 107), (126, 127, 121, 120), (149, 150, 145, 144), (134, 135, 133, 132), (151, 152, 148, 147, 146), (98, 99, 136, 117, 116), (102, 103, 106, 105, 104), (118, 119, 123, 122), (128, 129, 114, 113), (130, 131, 157, 156), (11, 111, 96, 102, 104, 137, 124, 100, 98, 116, 90, 94, 92, 107, 109, 126, 120, 118, 32, 30, 28, 26, 25, 24, 23, 22, 21, 20, 19, 18, 17, 16, 15, 13), (94, 95, 93, 92), (158, 159, 150, 149), (100, 101, 99, 98), (122, 123, 152, 151), (136, 99, 101, 125, 138, 105, 106, 83, 87, 84), (107, 108, 110, 109), (115, 110, 108, 93, 95, 91, 117, 136, 84, 88, 80), (146, 147, 135, 134)])
_uv = me_cylinder_006.uv_layers.new(name='UVMap')
_uv.uv.foreach_set('vector', [0.8125, 0.5, 0.8125, 1.0, 0.7812, 1.0, 0.7812, 0.5, 0.7812, 0.5, 0.7812, 1.0, 0.75, 1.0, 0.75, 0.5, 0.75, 0.5, 0.75, 1.0, 0.7188, 1.0, 0.7188, 0.5, 0.7188, 0.5, 0.7188, 1.0, 0.6875, 1.0, 0.6875, 0.5, 0.6875, 0.5, 0.6875, 1.0, 0.6562, 1.0, 0.6562, 0.5593, 0.6595, 0.5524, 0.6754, 0.5, 0.3125, 0.5, 0.3125, 1.0, 0.2812, 1.0, 0.2812, 0.5, 0.2812, 0.5, 0.2812, 1.0, 0.25, 1.0, 0.25, 0.5, 0.25, 0.5, 0.25, 1.0, 0.2188, 1.0, 0.2188, 0.5, 0.2188, 0.5, 0.2188, 1.0, 0.1875, 1.0, 0.1875, 0.5, 0.1875, 0.5, 0.1875, 1.0, 0.1562, 1.0, 0.1562, 0.5418, 0.1689, 0.5, 0.9688, 1.0, 0.0, 1.0, 0.03125, 1.0, 0.0625, 1.0, 0.09375, 1.0, 0.125, 1.0, 0.1562, 1.0, 0.1875, 1.0, 0.2188, 1.0, 0.25, 1.0, 0.417, 1.0, 0.4138, 1.0, 0.413, 1.0, 0.4152, 1.0, 0.4206, 1.0, 0.4296, 1.0, 0.4421, 1.0, 0.4576, 1.0, 0.4752, 1.0, 0.4936, 1.0, 0.5112, 1.0, 0.5267, 1.0, 0.5391, 1.0, 0.5481, 1.0, 0.5536, 1.0, 0.5557, 1.0, 0.555, 1.0, 0.75, 1.0, 0.7812, 1.0, 0.8125, 1.0, 0.8438, 1.0, 0.875, 1.0, 0.9062, 1.0, 0.9375, 1.0, 0.9688, 0.8061, 0.9985, 0.817, 1.0, 0.8164, 1.0, 1.0, 0.9688, 1.0, 0.5625, 0.7734, 0.5642, 0.7717, 0.5938, 0.7197, 0.5938, 1.0, 0.5625, 1.0, 0.8438, 0.7128, 0.8438, 0.7859, 0.8461, 0.7871, 0.875, 0.7966, 0.875, 0.7021, 0.8461, 0.7116, 0.1562, 0.7108, 0.1562, 0.7879, 0.1595, 0.7871, 0.1722, 0.7823, 0.1722, 0.7164, 0.1595, 0.7116, 0.0, 0.8164, 0.02972, 0.8056, 0.03125, 0.8038, 0.03125, 1.0, 0.0, 1.0, 0.0, 0.6814, 0.0, 0.7343, 0.001528, 0.7343, 0.008452, 0.7346, 0.01511, 0.7354, 0.02125, 0.7368, 0.02663, 0.7387, 0.03104, 0.741, 0.03125, 0.7411, 0.03125, 0.6826, 0.001528, 0.6814, 0.3438, 0.5418, 0.3461, 0.5524, 0.375, 0.6357, 0.375, 1.0, 0.3438, 1.0, 0.375, 0.6357, 0.377, 0.6426, 0.4062, 0.712, 0.4062, 1.0, 0.375, 1.0, 0.875, 0.7021, 0.875, 0.7966, 0.877, 0.7974, 0.9062, 0.8053, 0.9062, 0.6934, 0.877, 0.7013, 0.0625, 0.7686, 0.09203, 0.7167, 0.09375, 0.712, 0.09375, 1.0, 0.0625, 1.0, 0.03125, 0.8038, 0.06091, 0.7717, 0.0625, 0.7686, 0.0625, 1.0, 0.03125, 1.0, 0.3311, 0.5, 0.3438, 0.5418, 0.3438, 1.0, 0.3125, 1.0, 0.3125, 0.5, 0.09375, 0.712, 0.123, 0.6426, 0.125, 0.6357, 0.125, 1.0, 0.09375, 1.0, 0.625, 0.6473, 0.6274, 0.6426, 0.6562, 0.5593, 0.6562, 1.0, 0.625, 1.0, 0.125, 0.6357, 0.1539, 0.5524, 0.1562, 0.5418, 0.1562, 1.0, 0.125, 1.0, 0.9062, 0.6934, 0.9062, 0.8053, 0.908, 0.8058, 0.9375, 0.8118, 0.9375, 0.6869, 0.908, 0.6928, 0.09375, 0.6925, 0.09375, 0.8062, 0.09572, 0.8058, 0.125, 0.7979, 0.125, 0.7008, 0.09572, 0.6928, 0.03125, 0.6826, 0.03125, 0.7411, 0.03444, 0.7436, 0.03654, 0.7464, 0.03725, 0.7493, 0.03654, 0.7523, 0.03444, 0.7551, 0.03125, 0.7575, 0.03125, 0.816, 0.03284, 0.816, 0.0625, 0.8123, 0.0625, 0.6864, 0.03284, 0.6827, 0.9375, 0.7734, 0.9672, 0.8056, 0.9688, 0.8061, 0.9688, 1.0, 0.9375, 1.0, 0.8438, 0.5593, 0.8726, 0.6426, 0.875, 0.6473, 0.875, 1.0, 0.8438, 1.0, 0.5, 0.8164, 0.5015, 0.817, 0.5312, 0.8061, 0.5312, 1.0, 0.5, 1.0, 0.9687, 0.6829, 0.9688, 0.7436, 0.972, 0.741, 0.9764, 0.7387, 0.9818, 0.7368, 0.9879, 0.7354, 0.9946, 0.7346, 1.0, 0.7343, 1.0, 0.6814, 0.9703, 0.6827, 0.8438, 0.7859, 0.8438, 0.7128, 0.8278, 0.7188, 0.8278, 0.7799, 0.5312, 0.8061, 0.5328, 0.8056, 0.5625, 0.7734, 0.5625, 1.0, 0.5312, 1.0, 0.4375, 0.7686, 0.4391, 0.7717, 0.4688, 0.8038, 0.4688, 1.0, 0.4375, 1.0, 0.875, 0.6473, 0.9043, 0.7167, 0.9062, 0.7197, 0.9062, 1.0, 0.875, 1.0, 0.0625, 0.6864, 0.0625, 0.8123, 0.06422, 0.8121, 0.09375, 0.8062, 0.09375, 0.6925, 0.06422, 0.6866, 0.9375, 0.6869, 0.9375, 0.8118, 0.9391, 0.8121, 0.9688, 0.8158, 0.9688, 0.7551, 0.9687, 0.7551, 0.9666, 0.7523, 0.9659, 0.7493, 0.9666, 0.7464, 0.9687, 0.7436, 0.9688, 0.7436, 0.9687, 0.6829, 0.9391, 0.6866, 0.5938, 0.7197, 0.5957, 0.7167, 0.625, 0.6473, 0.625, 1.0, 0.5938, 1.0, 0.1689, 0.5, 0.3311, 0.5, 0.3125, 0.5, 0.2812, 0.5, 0.25, 0.5, 0.2188, 0.5, 0.1875, 0.5, 0.6754, 0.5, 0.8246, 0.5, 0.8125, 0.5, 0.7812, 0.5, 0.75, 0.5, 0.7188, 0.5, 0.6875, 0.5, 0.125, 0.7008, 0.125, 0.7979, 0.1274, 0.7974, 0.1562, 0.7879, 0.1562, 0.7108, 0.1274, 0.7013, 0.4062, 0.712, 0.408, 0.7167, 0.4375, 0.7686, 0.4375, 1.0, 0.4062, 1.0, 0.8246, 0.5, 0.8405, 0.5524, 0.8438, 0.5593, 0.8438, 1.0, 0.8125, 1.0, 0.8125, 0.5, 0.4688, 0.8038, 0.4703, 0.8056, 0.5, 0.8164, 0.5, 1.0, 0.4688, 1.0, 0.9062, 0.7197, 0.9358, 0.7717, 0.9375, 0.7734, 0.9375, 1.0, 0.9062, 1.0, 0.7188, 0.6303, 0.7188, 0.7421, 0.75, 0.7426, 0.75, 0.6303, 0.6562, 0.6303, 0.6562, 0.7402, 0.6874, 0.7408, 0.6875, 0.7409, 0.6875, 0.6303, 0.625, 0.6303, 0.625, 0.7392, 0.6562, 0.7402, 0.6562, 0.6303, 0.2188, 0.6303, 0.2188, 0.7441, 0.25, 0.7445, 0.25, 0.6303, 0.7812, 0.6303, 0.7812, 0.7421, 0.8125, 0.7409, 0.8125, 0.6303, 0.75, 0.6303, 0.75, 0.7426, 0.7812, 0.7421, 0.7812, 0.6303, 0.8438, 0.6303, 0.8438, 0.7402, 0.875, 0.7392, 0.875, 0.6303, 0.0, 0.6303, 0.0, 0.7347, 0.03125, 0.7361, 0.03125, 0.6303, 0.4688, 0.6303, 0.4688, 0.7361, 0.5, 0.7347, 0.5, 0.6303, 0.1562, 0.6303, 0.1562, 0.7408, 0.1583, 0.7408, 0.1875, 0.7428, 0.1875, 0.6303, 0.5, 0.6303, 0.5, 0.7347, 0.5069, 0.7343, 0.5312, 0.7355, 0.5312, 0.6303, 0.03125, 0.6303, 0.03125, 0.7361, 0.0625, 0.7375, 0.0625, 0.6303, 0.875, 0.6303, 0.875, 0.7392, 0.9062, 0.7381, 0.9062, 0.6303, 0.4062, 0.6303, 0.4062, 0.7388, 0.4375, 0.7375, 0.4375, 0.6303, 0.9062, 0.6303, 0.9062, 0.7381, 0.9375, 0.7369, 0.9375, 0.6303, 0.5938, 0.6303, 0.5938, 0.7381, 0.625, 0.7392, 0.625, 0.6303, 0.09375, 0.6303, 0.09375, 0.7388, 0.125, 0.7399, 0.125, 0.6303, 0.1875, 0.6303, 0.1875, 0.7428, 0.2188, 0.7441, 0.2188, 0.6303, 0.5625, 0.6303, 0.5625, 0.7369, 0.5938, 0.7381, 0.5938, 0.6303, 0.375, 0.6303, 0.375, 0.7399, 0.4062, 0.7388, 0.4062, 0.6303, 0.3125, 0.6303, 0.3125, 0.7428, 0.3417, 0.7408, 0.3438, 0.7408, 0.3438, 0.6303, 0.9688, 0.6303, 0.9688, 0.7355, 0.9931, 0.7343, 1.0, 0.7347, 1.0, 0.6303, 0.8125, 0.6303, 0.8125, 0.7409, 0.8126, 0.7408, 0.8438, 0.7402, 0.8438, 0.6303, 0.25, 0.6303, 0.25, 0.7445, 0.2812, 0.7441, 0.2812, 0.6303, 0.6875, 0.6303, 0.6875, 0.7409, 0.7188, 0.7421, 0.7188, 0.6303, 0.4375, 0.6303, 0.4375, 0.7375, 0.4688, 0.7361, 0.4688, 0.6303, 0.75, 1.0, 0.555, 1.0, 0.5517, 1.0, 0.5464, 1.0, 0.5394, 1.0, 0.5311, 1.0, 0.5217, 1.0, 0.5116, 1.0, 0.5009, 1.0, 0.4899, 1.0, 0.4788, 1.0, 0.4678, 1.0, 0.4571, 1.0, 0.447, 1.0, 0.4376, 1.0, 0.4293, 1.0, 0.4223, 1.0, 0.417, 1.0, 0.25, 1.0, 0.2812, 1.0, 0.3125, 1.0, 0.3438, 1.0, 0.375, 1.0, 0.4062, 1.0, 0.4375, 1.0, 0.4688, 1.0, 0.5, 1.0, 0.5312, 1.0, 0.5625, 1.0, 0.5938, 1.0, 0.625, 1.0, 0.6562, 1.0, 0.6875, 1.0, 0.7188, 1.0, 0.0625, 0.6303, 0.0625, 0.7375, 0.09375, 0.7388, 0.09375, 0.6303, 0.5312, 0.6303, 0.5312, 0.7355, 0.5625, 0.7369, 0.5625, 0.6303, 0.9375, 0.6303, 0.9375, 0.7369, 0.9688, 0.7355, 0.9688, 0.6303, 0.2812, 0.6303, 0.2812, 0.7441, 0.3125, 0.7428, 0.3125, 0.6303, 1.0, 0.7643, 0.9946, 0.7641, 0.9879, 0.7632, 0.9818, 0.7618, 0.9764, 0.76, 0.972, 0.7577, 0.9688, 0.7551, 0.9688, 0.8158, 0.9703, 0.816, 1.0, 0.8172, 0.125, 0.6303, 0.125, 0.7399, 0.1562, 0.7408, 0.1562, 0.6303, 0.03125, 0.7575, 0.03104, 0.7577, 0.02663, 0.76, 0.02125, 0.7618, 0.01511, 0.7632, 0.008452, 0.7641, 0.001528, 0.7644, 0.0, 0.7643, 0.0, 0.8172, 0.001528, 0.8173, 0.03125, 0.816, 0.3438, 0.6303, 0.3438, 0.7408, 0.375, 0.7399, 0.375, 0.6303])
me_cylinder_006.use_remesh_preserve_volume = False
me_cylinder_006.use_remesh_preserve_attributes = False
me_cylinder_006.use_mirror_vertex_groups = False
me_cylinder_006.update()
me_cylinder_007 = bpy.data.meshes.new('Cylinder.007')
me_cylinder_007.from_pydata([(3.815e-06, 7.013, -13.71), (3.815e-06, 7.013, 13.71), (1.368, 6.878, -13.71), (1.368, 6.878, 13.71), (2.684, 6.479, -13.71), (2.684, 6.479, 13.71), (3.896, 5.831, -13.71), (3.896, 5.831, 13.71), (4.959, 4.959, -13.71), (4.959, 4.959, 13.71), (5.831, 3.896, -13.71), (5.831, 3.896, 13.71), (6.479, 2.684, -13.71), (6.479, 2.684, 13.71), (6.878, 1.368, -13.71), (6.878, 1.368, 13.71), (7.013, -1.999e-06, -13.71), (7.013, -1.999e-06, 13.71), (6.878, -1.368, -13.71), (6.878, -1.368, 13.71), (6.479, -2.684, -13.71), (6.479, -2.684, 13.71), (5.831, -3.896, -13.71), (5.831, -3.896, 13.71), (4.959, -4.959, -13.71), (4.959, -4.959, 13.71), (3.896, -5.831, -13.71), (3.896, -5.831, 13.71), (2.684, -6.479, -13.71), (2.684, -6.479, 13.71), (1.368, -6.878, -13.71), (1.368, -6.878, 13.71), (3.815e-06, -7.013, -13.71), (3.815e-06, -7.013, 13.71), (-1.368, -6.878, -13.71), (-1.368, -6.878, 13.71), (-2.684, -6.479, -13.71), (-2.684, -6.479, 13.71), (-3.896, -5.831, -13.71), (-3.896, -5.831, 13.71), (-4.959, -4.959, -13.71), (-4.959, -4.959, 13.71), (-5.831, -3.896, -13.71), (-5.831, -3.896, 13.71), (-6.479, -2.684, -13.71), (-6.479, -2.684, 13.71), (-6.878, -1.368, -13.71), (-6.878, -1.368, 13.71), (-7.013, 4.243e-06, -13.71), (-7.013, 4.243e-06, 13.71), (-6.878, 1.368, -13.71), (-6.878, 1.368, 13.71), (-6.479, 2.684, -13.71), (-6.479, 2.684, 13.71), (-5.831, 3.896, -13.71), (-5.831, 3.896, 13.71), (-4.959, 4.959, -13.71), (-4.959, 4.959, 13.71), (-3.896, 5.831, -13.71), (-3.896, 5.831, 13.71), (-2.684, 6.479, -13.71), (-2.684, 6.479, 13.71), (-1.368, 6.878, -13.71), (-1.368, 6.878, 13.71)], [], [(0, 1, 3, 2), (2, 3, 5, 4), (4, 5, 7, 6), (6, 7, 9, 8), (8, 9, 11, 10), (10, 11, 13, 12), (12, 13, 15, 14), (14, 15, 17, 16), (16, 17, 19, 18), (18, 19, 21, 20), (20, 21, 23, 22), (22, 23, 25, 24), (24, 25, 27, 26), (26, 27, 29, 28), (28, 29, 31, 30), (30, 31, 33, 32), (32, 33, 35, 34), (34, 35, 37, 36), (36, 37, 39, 38), (38, 39, 41, 40), (40, 41, 43, 42), (42, 43, 45, 44), (44, 45, 47, 46), (46, 47, 49, 48), (48, 49, 51, 50), (50, 51, 53, 52), (52, 53, 55, 54), (54, 55, 57, 56), (56, 57, 59, 58), (58, 59, 61, 60), (3, 1, 63, 61, 59, 57, 55, 53, 51, 49, 47, 45, 43, 41, 39, 37, 35, 33, 31, 29, 27, 25, 23, 21, 19, 17, 15, 13, 11, 9, 7, 5), (60, 61, 63, 62), (62, 63, 1, 0), (0, 2, 4, 6, 8, 10, 12, 14, 16, 18, 20, 22, 24, 26, 28, 30, 32, 34, 36, 38, 40, 42, 44, 46, 48, 50, 52, 54, 56, 58, 60, 62)])
_uv = me_cylinder_007.uv_layers.new(name='UVMap')
_uv.uv.foreach_set('vector', [1.0, 0.5, 1.0, 1.0, 0.9688, 1.0, 0.9688, 0.5, 0.9688, 0.5, 0.9688, 1.0, 0.9375, 1.0, 0.9375, 0.5, 0.9375, 0.5, 0.9375, 1.0, 0.9062, 1.0, 0.9062, 0.5, 0.9062, 0.5, 0.9062, 1.0, 0.875, 1.0, 0.875, 0.5, 0.875, 0.5, 0.875, 1.0, 0.8438, 1.0, 0.8438, 0.5, 0.8438, 0.5, 0.8438, 1.0, 0.8125, 1.0, 0.8125, 0.5, 0.8125, 0.5, 0.8125, 1.0, 0.7812, 1.0, 0.7812, 0.5, 0.7812, 0.5, 0.7812, 1.0, 0.75, 1.0, 0.75, 0.5, 0.75, 0.5, 0.75, 1.0, 0.7188, 1.0, 0.7188, 0.5, 0.7188, 0.5, 0.7188, 1.0, 0.6875, 1.0, 0.6875, 0.5, 0.6875, 0.5, 0.6875, 1.0, 0.6562, 1.0, 0.6562, 0.5, 0.6562, 0.5, 0.6562, 1.0, 0.625, 1.0, 0.625, 0.5, 0.625, 0.5, 0.625, 1.0, 0.5938, 1.0, 0.5938, 0.5, 0.5938, 0.5, 0.5938, 1.0, 0.5625, 1.0, 0.5625, 0.5, 0.5625, 0.5, 0.5625, 1.0, 0.5312, 1.0, 0.5312, 0.5, 0.5312, 0.5, 0.5312, 1.0, 0.5, 1.0, 0.5, 0.5, 0.5, 0.5, 0.5, 1.0, 0.4688, 1.0, 0.4688, 0.5, 0.4688, 0.5, 0.4688, 1.0, 0.4375, 1.0, 0.4375, 0.5, 0.4375, 0.5, 0.4375, 1.0, 0.4062, 1.0, 0.4062, 0.5, 0.4062, 0.5, 0.4062, 1.0, 0.375, 1.0, 0.375, 0.5, 0.375, 0.5, 0.375, 1.0, 0.3438, 1.0, 0.3438, 0.5, 0.3438, 0.5, 0.3438, 1.0, 0.3125, 1.0, 0.3125, 0.5, 0.3125, 0.5, 0.3125, 1.0, 0.2812, 1.0, 0.2812, 0.5, 0.2812, 0.5, 0.2812, 1.0, 0.25, 1.0, 0.25, 0.5, 0.25, 0.5, 0.25, 1.0, 0.2188, 1.0, 0.2188, 0.5, 0.2188, 0.5, 0.2188, 1.0, 0.1875, 1.0, 0.1875, 0.5, 0.1875, 0.5, 0.1875, 1.0, 0.1562, 1.0, 0.1562, 0.5, 0.1562, 0.5, 0.1562, 1.0, 0.125, 1.0, 0.125, 0.5, 0.125, 0.5, 0.125, 1.0, 0.09375, 1.0, 0.09375, 0.5, 0.09375, 0.5, 0.09375, 1.0, 0.0625, 1.0, 0.0625, 0.5, 0.2968, 0.4854, 0.25, 0.49, 0.2032, 0.4854, 0.1582, 0.4717, 0.1167, 0.4496, 0.08029, 0.4197, 0.05045, 0.3833, 0.02827, 0.3418, 0.01461, 0.2968, 0.01, 0.25, 0.01461, 0.2032, 0.02827, 0.1582, 0.05045, 0.1167, 0.08029, 0.08029, 0.1167, 0.05045, 0.1582, 0.02827, 0.2032, 0.01461, 0.25, 0.01, 0.2968, 0.01461, 0.3418, 0.02827, 0.3833, 0.05045, 0.4197, 0.08029, 0.4496, 0.1167, 0.4717, 0.1582, 0.4854, 0.2032, 0.49, 0.25, 0.4854, 0.2968, 0.4717, 0.3418, 0.4496, 0.3833, 0.4197, 0.4197, 0.3833, 0.4496, 0.3418, 0.4717, 0.0625, 0.5, 0.0625, 1.0, 0.03125, 1.0, 0.03125, 0.5, 0.03125, 0.5, 0.03125, 1.0, 0.0, 1.0, 0.0, 0.5, 0.75, 0.49, 0.7968, 0.4854, 0.8418, 0.4717, 0.8833, 0.4496, 0.9197, 0.4197, 0.9496, 0.3833, 0.9717, 0.3418, 0.9854, 0.2968, 0.99, 0.25, 0.9854, 0.2032, 0.9717, 0.1582, 0.9496, 0.1167, 0.9197, 0.08029, 0.8833, 0.05045, 0.8418, 0.02827, 0.7968, 0.01461, 0.75, 0.01, 0.7032, 0.01461, 0.6582, 0.02827, 0.6167, 0.05045, 0.5803, 0.08029, 0.5504, 0.1167, 0.5283, 0.1582, 0.5146, 0.2032, 0.51, 0.25, 0.5146, 0.2968, 0.5283, 0.3418, 0.5504, 0.3833, 0.5803, 0.4197, 0.6167, 0.4496, 0.6582, 0.4717, 0.7032, 0.4854])
me_cylinder_007.use_remesh_preserve_volume = False
me_cylinder_007.use_remesh_preserve_attributes = False
me_cylinder_007.use_mirror_vertex_groups = False
me_cylinder_007.update()
me_cylinder_001 = bpy.data.meshes.new('Cylinder.001')
me_cylinder_001.from_pydata([(0.0, 1.0, -3.0), (0.0, 1.0, 3.0), (0.1951, 0.9808, -3.0), (0.1951, 0.9808, 3.0), (0.3827, 0.9239, -3.0), (0.3827, 0.9239, 3.0), (0.5556, 0.8315, -3.0), (0.5556, 0.8315, 3.0), (0.7071, 0.7071, -3.0), (0.7071, 0.7071, 3.0), (0.8315, 0.5556, -3.0), (0.8315, 0.5556, 3.0), (0.9239, 0.3827, -3.0), (0.9239, 0.3827, 3.0), (0.9808, 0.1951, -3.0), (0.9808, 0.1951, 3.0), (1.0, 7.55e-08, -3.0), (1.0, 7.55e-08, 3.0), (0.9808, -0.1951, -3.0), (0.9808, -0.1951, 3.0), (0.9239, -0.3827, -3.0), (0.9239, -0.3827, 3.0), (0.8315, -0.5556, -3.0), (0.8315, -0.5556, 3.0), (0.7071, -0.7071, -3.0), (0.7071, -0.7071, 3.0), (0.5556, -0.8315, -3.0), (0.5556, -0.8315, 3.0), (0.3827, -0.9239, -3.0), (0.3827, -0.9239, 3.0), (0.1951, -0.9808, -3.0), (0.1951, -0.9808, 3.0), (-3.258e-07, -1.0, -3.0), (-3.258e-07, -1.0, 3.0), (-0.1951, -0.9808, -3.0), (-0.1951, -0.9808, 3.0), (-0.3827, -0.9239, -3.0), (-0.3827, -0.9239, 3.0), (-0.5556, -0.8315, -3.0), (-0.5556, -0.8315, 3.0), (-0.7071, -0.7071, -3.0), (-0.7071, -0.7071, 3.0), (-0.8315, -0.5556, -3.0), (-0.8315, -0.5556, 3.0), (-0.9239, -0.3827, -3.0), (-0.9239, -0.3827, 3.0), (-0.9808, -0.1951, -3.0), (-0.9808, -0.1951, 3.0), (-1.0, 9.656e-07, -3.0), (-1.0, 9.656e-07, 3.0), (-0.9808, 0.1951, -3.0), (-0.9808, 0.1951, 3.0), (-0.9239, 0.3827, -3.0), (-0.9239, 0.3827, 3.0), (-0.8315, 0.5556, -3.0), (-0.8315, 0.5556, 3.0), (-0.7071, 0.7071, -3.0), (-0.7071, 0.7071, 3.0), (-0.5556, 0.8315, -3.0), (-0.5556, 0.8315, 3.0), (-0.3827, 0.9239, -3.0), (-0.3827, 0.9239, 3.0), (-0.1951, 0.9808, -3.0), (-0.1951, 0.9808, 3.0)], [], [(0, 1, 3, 2), (2, 3, 5, 4), (4, 5, 7, 6), (6, 7, 9, 8), (8, 9, 11, 10), (10, 11, 13, 12), (12, 13, 15, 14), (14, 15, 17, 16), (16, 17, 19, 18), (18, 19, 21, 20), (20, 21, 23, 22), (22, 23, 25, 24), (24, 25, 27, 26), (26, 27, 29, 28), (28, 29, 31, 30), (30, 31, 33, 32), (32, 33, 35, 34), (34, 35, 37, 36), (36, 37, 39, 38), (38, 39, 41, 40), (40, 41, 43, 42), (42, 43, 45, 44), (44, 45, 47, 46), (46, 47, 49, 48), (48, 49, 51, 50), (50, 51, 53, 52), (52, 53, 55, 54), (54, 55, 57, 56), (56, 57, 59, 58), (58, 59, 61, 60), (3, 1, 63, 61, 59, 57, 55, 53, 51, 49, 47, 45, 43, 41, 39, 37, 35, 33, 31, 29, 27, 25, 23, 21, 19, 17, 15, 13, 11, 9, 7, 5), (60, 61, 63, 62), (62, 63, 1, 0), (0, 2, 4, 6, 8, 10, 12, 14, 16, 18, 20, 22, 24, 26, 28, 30, 32, 34, 36, 38, 40, 42, 44, 46, 48, 50, 52, 54, 56, 58, 60, 62)])
me_cylinder_001.use_remesh_preserve_volume = False
me_cylinder_001.use_remesh_preserve_attributes = False
me_cylinder_001.use_mirror_vertex_groups = False
me_cylinder_001.update()
me_cylinder = bpy.data.meshes.new('Cylinder')
me_cylinder.from_pydata([(-1.102e-07, 1.0, -6.0), (-1.102e-07, 1.0, -3.0), (0.1951, 0.9808, -6.0), (0.1951, 0.9808, -3.0), (0.3827, 0.9239, -6.0), (0.3827, 0.9239, -3.0), (0.5556, 0.8315, -6.0), (0.5556, 0.8315, -3.0), (0.7071, 0.7071, -6.0), (0.7071, 0.7071, -3.0), (0.8315, 0.5556, -6.0), (0.8315, 0.5556, -3.0), (0.9239, 0.3827, -6.0), (0.9239, 0.3827, -3.0), (0.9808, 0.1951, -6.0), (0.9808, 0.1951, -3.0), (1.0, -2.448e-07, -6.0), (1.0, -2.448e-07, -3.0), (0.9808, -0.1951, -6.0), (0.9808, -0.1951, -3.0), (0.9239, -0.3827, -6.0), (0.9239, -0.3827, -3.0), (0.8315, -0.5556, -6.0), (0.8315, -0.5556, -3.0), (0.7071, -0.7071, -6.0), (0.7071, -0.7071, -3.0), (0.5556, -0.8315, -6.0), (0.5556, -0.8315, -3.0), (0.3827, -0.9239, -6.0), (0.3827, -0.9239, -3.0), (0.1951, -0.9808, -6.0), (0.1951, -0.9808, -3.0), (-4.361e-07, -1.0, -6.0), (-4.361e-07, -1.0, -3.0), (-0.1951, -0.9808, -6.0), (-0.1951, -0.9808, -3.0), (-0.3827, -0.9239, -6.0), (-0.3827, -0.9239, -3.0), (-0.5556, -0.8315, -6.0), (-0.5556, -0.8315, -3.0), (-0.7071, -0.7071, -6.0), (-0.7071, -0.7071, -3.0), (-0.8315, -0.5556, -6.0), (-0.8315, -0.5556, -3.0), (-0.9239, -0.3827, -6.0), (-0.9239, -0.3827, -3.0), (-0.9808, -0.1951, -6.0), (-0.9808, -0.1951, -3.0), (-1.0, 6.453e-07, -6.0), (-1.0, 6.453e-07, -3.0), (-0.9808, 0.1951, -6.0), (-0.9808, 0.1951, -3.0), (-0.9239, 0.3827, -6.0), (-0.9239, 0.3827, -3.0), (-0.8315, 0.5556, -6.0), (-0.8315, 0.5556, -3.0), (-0.7071, 0.7071, -6.0), (-0.7071, 0.7071, -3.0), (-0.5556, 0.8315, -6.0), (-0.5556, 0.8315, -3.0), (-0.3827, 0.9239, -6.0), (-0.3827, 0.9239, -3.0), (-0.1951, 0.9808, -6.0), (-0.1951, 0.9808, -3.0), (0.2006, 1.008, -3.0), (-1.14e-07, 1.028, -3.0), (0.3935, 0.9499, -3.0), (0.5712, 0.8549, -3.0), (0.727, 0.727, -3.0), (0.8549, 0.5712, -3.0), (0.9499, 0.3935, -3.0), (1.008, 0.2006, -3.0), (1.028, -2.5e-07, -3.0), (1.008, -0.2006, -3.0), (0.9499, -0.3935, -3.0), (0.8549, -0.5712, -3.0), (0.727, -0.727, -3.0), (0.5712, -0.8549, -3.0), (0.3935, -0.9499, -3.0), (0.2006, -1.008, -3.0), (-4.49e-07, -1.028, -3.0), (-0.2006, -1.008, -3.0), (-0.3935, -0.9499, -3.0), (-0.5712, -0.8549, -3.0), (-0.727, -0.727, -3.0), (-0.8549, -0.5712, -3.0), (-0.9499, -0.3935, -3.0), (-1.008, -0.2006, -3.0), (-1.028, 6.651e-07, -3.0), (-1.008, 0.2006, -3.0), (-0.9499, 0.3935, -3.0), (-0.8549, 0.5712, -3.0), (-0.727, 0.727, -3.0), (-0.5712, 0.8549, -3.0), (-0.3935, 0.9499, -3.0), (-0.2006, 1.008, -3.0), (0.2006, 1.008, -1.192e-07), (-1.14e-07, 1.028, -1.192e-07), (0.3935, 0.9499, -1.192e-07), (0.5712, 0.8549, -1.192e-07), (0.727, 0.727, -1.192e-07), (0.8549, 0.5712, -1.192e-07), (0.9499, 0.3935, 0.0), (1.008, 0.2006, 0.0), (1.028, -2.505e-07, 0.0), (1.008, -0.2006, 0.0), (0.9499, -0.3935, 0.0), (0.8549, -0.5712, 1.192e-07), (0.727, -0.727, 1.192e-07), (0.5712, -0.8549, 1.192e-07), (0.3935, -0.9499, 1.192e-07), (0.2006, -1.008, 1.192e-07), (-4.49e-07, -1.028, 1.192e-07), (-0.2006, -1.008, 1.192e-07), (-0.3935, -0.9499, 1.192e-07), (-0.5712, -0.8549, 1.192e-07), (-0.727, -0.727, 1.192e-07), (-0.8549, -0.5712, 1.192e-07), (-0.9499, -0.3935, 0.0), (-1.008, -0.2006, 0.0), (-1.028, 6.647e-07, 0.0), (-1.008, 0.2006, 0.0), (-0.9499, 0.3935, 0.0), (-0.8549, 0.5712, -1.192e-07), (-0.727, 0.727, -1.192e-07), (-0.5712, 0.8549, -1.192e-07), (-0.3935, 0.9499, -1.192e-07), (-0.2006, 1.008, -1.192e-07), (-0.7021, -0.1397, 2.384e-07), (-0.7021, -0.1397, -6.0), (-0.6614, -0.274, 7.153e-07), (-0.6614, -0.274, -6.0), (0.5952, -0.3977, 1.192e-06), (0.5952, -0.3977, -6.0), (0.6614, -0.274, 7.153e-07), (0.6614, -0.274, -6.0), (0.5062, -0.5062, 1.431e-06), (0.5062, -0.5062, -6.0), (-0.5952, -0.3977, 1.192e-06), (-0.5952, -0.3977, -6.0), (0.3977, -0.5952, 1.192e-06), (0.3977, -0.5952, -6.0), (-0.5062, -0.5062, 1.431e-06), (-0.5062, -0.5062, -6.0), (-0.3977, -0.5952, 1.431e-06), (-0.3977, -0.5952, -6.0), (0.274, -0.6614, 1.907e-06), (0.274, -0.6614, -6.0), (-0.274, -0.6614, 1.907e-06), (-0.274, -0.6614, -6.0), (0.1397, -0.7021, 1.907e-06), (0.1397, -0.7021, -6.0), (-0.1397, -0.7021, 1.907e-06), (-0.1397, -0.7021, -6.0), (1.637e-07, -0.7159, 2.146e-06), (1.637e-07, -0.7159, -6.0), (-0.7021, 0.1397, -2.384e-07), (-0.7021, 0.1397, -6.0), (0.7159, 2.429e-07, 0.0), (0.7159, 3.167e-07, -6.0), (-0.7159, -3.943e-07, 0.0), (-0.7159, -3.205e-07, -6.0), (0.7021, -0.1397, 2.384e-07), (0.7021, -0.1397, -6.0), (0.7021, 0.1397, -2.384e-07), (0.7021, 0.1397, -6.0), (0.6614, 0.274, -7.153e-07), (0.6614, 0.274, -6.0), (-0.5952, 0.3977, -1.192e-06), (-0.5952, 0.3977, -6.0), (-0.6614, 0.274, -7.153e-07), (-0.6614, 0.274, -6.0), (-0.3977, 0.5952, -1.431e-06), (-0.3977, 0.5952, -6.0), (0.5062, 0.5062, -1.669e-06), (0.5062, 0.5062, -6.0), (-0.5062, 0.5062, -1.431e-06), (-0.5062, 0.5062, -6.0), (0.5952, 0.3977, -1.192e-06), (0.5952, 0.3977, -6.0), (0.3977, 0.5952, -1.669e-06), (0.3977, 0.5952, -6.0), (-0.274, 0.6614, -1.907e-06), (-0.274, 0.6614, -6.0), (0.274, 0.6614, -1.907e-06), (0.274, 0.6614, -6.0), (0.1397, 0.7021, -1.907e-06), (0.1397, 0.7021, -6.0), (-6.962e-08, 0.7159, -2.146e-06), (-6.962e-08, 0.7159, -6.0), (-0.1397, 0.7021, -1.907e-06), (-0.1397, 0.7021, -6.0)], [], [(0, 1, 3, 2), (2, 3, 5, 4), (4, 5, 7, 6), (6, 7, 9, 8), (8, 9, 11, 10), (10, 11, 13, 12), (12, 13, 15, 14), (14, 15, 17, 16), (16, 17, 19, 18), (18, 19, 21, 20), (20, 21, 23, 22), (22, 23, 25, 24), (24, 25, 27, 26), (26, 27, 29, 28), (28, 29, 31, 30), (30, 31, 33, 32), (32, 33, 35, 34), (34, 35, 37, 36), (36, 37, 39, 38), (38, 39, 41, 40), (40, 41, 43, 42), (42, 43, 45, 44), (44, 45, 47, 46), (46, 47, 49, 48), (48, 49, 51, 50), (50, 51, 53, 52), (52, 53, 55, 54), (54, 55, 57, 56), (56, 57, 59, 58), (58, 59, 61, 60), (49, 47, 87, 88), (60, 61, 63, 62), (62, 63, 1, 0), (0, 2, 4, 6, 8, 10, 12, 14, 16, 159, 165, 167, 179, 175, 181, 185, 187, 189, 191, 183, 173, 177, 169, 171, 157, 161, 48, 50, 52, 54, 56, 58, 60, 62), (67, 66, 98, 99), (5, 3, 64, 66), (23, 21, 74, 75), (41, 39, 83, 84), (59, 57, 92, 93), (15, 13, 70, 71), (33, 31, 79, 80), (51, 49, 88, 89), (7, 5, 66, 67), (25, 23, 75, 76), (43, 41, 84, 85), (61, 59, 93, 94), (17, 15, 71, 72), (35, 33, 80, 81), (53, 51, 89, 90), (9, 7, 67, 68), (27, 25, 76, 77), (45, 43, 85, 86), (63, 61, 94, 95), (19, 17, 72, 73), (37, 35, 81, 82), (55, 53, 90, 91), (11, 9, 68, 69), (29, 27, 77, 78), (47, 45, 86, 87), (3, 1, 65, 64), (1, 63, 95, 65), (21, 19, 73, 74), (39, 37, 82, 83), (57, 55, 91, 92), (13, 11, 69, 70), (31, 29, 78, 79), (96, 97, 127, 126, 125, 124, 123, 122, 121, 120, 160, 156, 170, 168, 176, 172, 182, 190, 188, 186, 184, 180, 174, 178, 166, 164, 158, 104, 103, 102, 101, 100, 99, 98), (94, 93, 125, 126), (81, 80, 112, 113), (68, 67, 99, 100), (95, 94, 126, 127), (82, 81, 113, 114), (69, 68, 100, 101), (65, 95, 127, 97), (83, 82, 114, 115), (70, 69, 101, 102), (84, 83, 115, 116), (71, 70, 102, 103), (85, 84, 116, 117), (72, 71, 103, 104), (86, 85, 117, 118), (73, 72, 104, 105), (87, 86, 118, 119), (74, 73, 105, 106), (88, 87, 119, 120), (75, 74, 106, 107), (89, 88, 120, 121), (76, 75, 107, 108), (90, 89, 121, 122), (77, 76, 108, 109), (91, 90, 122, 123), (78, 77, 109, 110), (64, 65, 97, 96), (92, 91, 123, 124), (79, 78, 110, 111), (66, 64, 96, 98), (93, 92, 124, 125), (80, 79, 111, 112), (164, 165, 159, 158), (174, 175, 179, 178), (178, 179, 167, 166), (128, 129, 161, 160), (162, 163, 135, 134), (158, 159, 163, 162), (132, 133, 137, 136), (154, 155, 153, 152), (190, 191, 189, 188), (138, 139, 131, 130), (188, 189, 187, 186), (152, 153, 149, 148), (136, 137, 141, 140), (104, 158, 162, 134, 132, 136, 140, 146, 150, 154, 152, 148, 144, 142, 138, 130, 128, 160, 120, 119, 118, 117, 116, 115, 114, 113, 112, 111, 110, 109, 108, 107, 106, 105), (172, 173, 183, 182), (140, 141, 147, 146), (180, 181, 175, 174), (144, 145, 143, 142), (130, 131, 129, 128), (184, 185, 181, 180), (176, 177, 173, 172), (170, 171, 169, 168), (150, 151, 155, 154), (134, 135, 133, 132), (160, 161, 157, 156), (166, 167, 165, 164), (182, 183, 191, 190), (148, 149, 145, 144), (186, 187, 185, 184), (146, 147, 151, 150), (156, 157, 171, 170), (142, 143, 139, 138), (48, 161, 129, 131, 139, 143, 145, 149, 153, 155, 151, 147, 141, 137, 133, 135, 163, 159, 16, 18, 20, 22, 24, 26, 28, 30, 32, 34, 36, 38, 40, 42, 44, 46), (168, 169, 177, 176)])
me_cylinder.use_remesh_preserve_volume = False
me_cylinder.use_remesh_preserve_attributes = False
me_cylinder.use_mirror_vertex_groups = False
me_cylinder.update()
me_cube = bpy.data.meshes.new('Cube')
me_cube.from_pydata([(1.0, 1.0, -1.0), (1.0, -1.0, -1.0), (-1.0, -1.0, -1.0), (-1.0, 1.0, -1.0), (1.0, 1.0, 1.0), (1.0, -1.0, 1.0), (-1.0, -1.0, 1.0), (-1.0, 1.0, 1.0)], [], [(0, 1, 2, 3), (4, 7, 6, 5), (0, 4, 5, 1), (1, 5, 6, 2), (2, 6, 7, 3), (4, 0, 3, 7)])
me_cube.materials.append(mat_material)
me_cube.use_remesh_preserve_volume = False
me_cube.use_remesh_preserve_attributes = False
me_cube.use_mirror_vertex_groups = False
me_cube.update()

# ---- objects
ob_hal_inch = bpy.data.objects.new('hal.inch', me_cylinder_002)
ob_pipe = bpy.data.objects.new('pipe', me_cylinder_003)
ob_cylinder = bpy.data.objects.new('Cylinder', me_cylinder_004)
ob_bushing = bpy.data.objects.new('bushing', me_cylinder_005)
ob_washer = bpy.data.objects.new('washer', me_cylinder_006)
ob_bolt_hole = bpy.data.objects.new('bolt.hole', me_cylinder_007)
ob_hole = bpy.data.objects.new('hole', me_cylinder_001)
ob_hub = bpy.data.objects.new('hub', me_cylinder)
ob_cube = bpy.data.objects.new('Cube', me_cube)
ob_lamp = bpy.data.objects.new('Lamp', light_lamp)
ob_camera = bpy.data.objects.new('Camera', cam_camera)

# ---- transforms, parenting, visibility, modifiers, constraints
ob_hal_inch.location = (0.0, 224.9, 14.56)
ob_hal_inch.scale = (0.9269, 0.9269, 1.58)
ob_hal_inch.lineart.crease_threshold = 0.0
ob_pipe.location = (-82.84, 229.8, 17.61)
ob_pipe.rotation_euler = (-1.571, -2.22e-16, 2.22e-16)
ob_pipe.scale = (1.925, 1.925, 1.412)
ob_pipe.lineart.crease_threshold = 0.0
ob_cylinder.location = (-26.77, -2.772, 0.0)
ob_cylinder.rotation_euler = (-2.687e-07, 3.142, 1.344e-07)
ob_cylinder.scale = (13.5, 13.5, 15.0)
ob_cylinder.lineart.crease_threshold = 0.0
ob_bushing.location = (1.078, 22.35, 0.0)
ob_bushing.scale = (1.925, 1.925, 1.412)
ob_bushing.lineart.crease_threshold = 0.0
ob_washer.location = (1.788e-06, -44.3, -0.04368)
ob_washer.rotation_euler = (-3.142, 3.618e-23, 4.441e-16)
ob_washer.scale = (1.925, 1.925, 0.1611)
ob_washer.lineart.crease_threshold = 0.0
ob_bolt_hole.location = (0.0, 133.8, 4.731)
ob_bolt_hole.scale = (0.4265, 0.4265, 0.7272)
ob_bolt_hole.lineart.crease_threshold = 0.0
ob_hole.location = (-4.82, 277.5, 70.26)
ob_hole.scale = (24.99, 24.99, 1.463)
ob_hole.lineart.crease_threshold = 0.0
ob_hub.location = (0.7947, -44.85, 0.0)
ob_hub.rotation_euler = (-3.142, 1.941e-23, 4.441e-16)
ob_hub.scale = (26.5, 26.5, 1.0)
ob_hub.lineart.crease_threshold = 0.0
ob_cube.location = (1.34e-15, 31.44, 2.152)
ob_cube.scale = (0.5, 0.5, 1.5)
ob_cube.lock_rotations_4d = False
ob_cube.empty_display_type = 'ARROWS'
ob_cube.lineart.crease_threshold = 0.0
ob_lamp.location = (4.076, 200.0, 5.904)
ob_lamp.rotation_euler = (0.6503, 0.05522, 1.866)
ob_lamp.lock_rotations_4d = False
ob_lamp.empty_display_type = 'ARROWS'
ob_lamp.color = (0.0, 0.0, 0.0, 0.0)
ob_lamp.lineart.crease_threshold = 0.0
ob_camera.location = (7.481, -6.508, 5.344)
ob_camera.rotation_euler = (1.109, 0.0, 0.8149)
ob_camera.lock_rotations_4d = False
ob_camera.empty_display_type = 'ARROWS'
ob_camera.color = (0.0, 0.0, 0.0, 0.0)
ob_camera.display_type = 'WIRE'
ob_camera.lineart.crease_threshold = 0.0

# ---- collection membership
scene.collection.objects.link(ob_hal_inch)
scene.collection.objects.link(ob_pipe)
scene.collection.objects.link(ob_cylinder)
scene.collection.objects.link(ob_bushing)
scene.collection.objects.link(ob_washer)
scene.collection.objects.link(ob_bolt_hole)
col_collection_1.objects.link(ob_hole)
col_collection_1.objects.link(ob_hub)
col_collection_1.objects.link(ob_cube)
col_collection_1.objects.link(ob_lamp)
col_collection_1.objects.link(ob_camera)

# ---- scene / render settings (as saved in the file)
scene.camera = ob_camera
scene.frame_start = 1; scene.frame_end = 250; scene.frame_set(1)
scene.render.engine = 'BLENDER_EEVEE_NEXT'
scene.render.resolution_percentage = 50
scene.render.dither_intensity = 0.0
scene.cycles.use_denoising = False
scene.cycles.samples = 128
scene.cycles.sampling_pattern = 'TABULATED_SOBOL'
scene.cycles.use_adaptive_sampling = False
scene.cycles.use_light_tree = False
scene.cycles.blur_glossy = 0.0
scene.cycles.sample_clamp_indirect = 0.0
scene.view_settings.view_transform = 'Standard'
bpy.context.view_layer.update()
